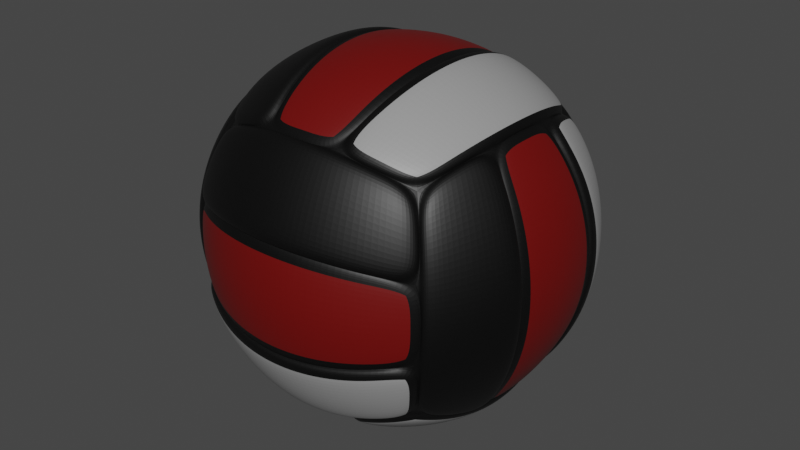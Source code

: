 # Source: volleyball.blend  (saved by Blender 3.2.14; exported with 4.5.12 LTS)
import bpy
from mathutils import Matrix  # noqa: F401  (used for matrix-valued properties, if any)

bpy.ops.wm.read_factory_settings(use_empty=True)
scene = bpy.context.scene
scene.name = 'Scene'

# ---- collections
col_collection = bpy.data.collections.new('Collection'); scene.collection.children.link(col_collection)

# ---- materials (node trees are filled in below, after node groups)
mat_x = bpy.data.materials.new('Материал')
mat_x.use_transparent_shadow = False
mat_001 = bpy.data.materials.new('Материал.001')
mat_001.use_transparent_shadow = False
mat_002 = bpy.data.materials.new('Материал.002')
mat_002.use_transparent_shadow = False
mat_003 = bpy.data.materials.new('Материал.003')
mat_003.use_transparent_shadow = False
mat_004 = bpy.data.materials.new('Материал.004')
mat_004.use_transparent_shadow = False

# ---- material node trees
mat_x.use_nodes = True; mat_x.node_tree.nodes.clear()
_N = mat_x.node_tree.nodes; _L = mat_x.node_tree.links
n0 = _N.new('ShaderNodeBsdfPrincipled'); n0.name = 'Principled BSDF'; n0.location = (10, 300)
n0.distribution = 'GGX'
n0.subsurface_method = 'RANDOM_WALK_SKIN'
n0.inputs[0].default_value = (1.0, 1.0, 1.0, 1.0)
n0.inputs[3].default_value = 1.45
n0.inputs[27].default_value = (0.0, 0.0, 0.0, 1.0)
n0.inputs[28].default_value = 1.0
n1 = _N.new('ShaderNodeOutputMaterial'); n1.name = 'Material Output'; n1.location = (300, 300)
_L.new(n0.outputs[0], n1.inputs[0])
n1.is_active_output = True
mat_001.use_nodes = True; mat_001.node_tree.nodes.clear()
_N = mat_001.node_tree.nodes; _L = mat_001.node_tree.links
n0 = _N.new('ShaderNodeBsdfPrincipled'); n0.name = 'Principled BSDF'; n0.location = (10, 300)
n0.distribution = 'GGX'
n0.subsurface_method = 'RANDOM_WALK_SKIN'
n0.inputs[0].default_value = (0.1424, 0.0007636, 0.0, 1.0)
n0.inputs[3].default_value = 1.45
n0.inputs[27].default_value = (0.0, 0.0, 0.0, 1.0)
n0.inputs[28].default_value = 1.0
n1 = _N.new('ShaderNodeOutputMaterial'); n1.name = 'Material Output'; n1.location = (300, 300)
_L.new(n0.outputs[0], n1.inputs[0])
n1.is_active_output = True
mat_002.use_nodes = True; mat_002.node_tree.nodes.clear()
_N = mat_002.node_tree.nodes; _L = mat_002.node_tree.links
n0 = _N.new('ShaderNodeBsdfPrincipled'); n0.name = 'Principled BSDF'; n0.location = (10, 300)
n0.distribution = 'GGX'
n0.subsurface_method = 'RANDOM_WALK_SKIN'
n0.inputs[0].default_value = (0.0, 0.0, 0.0, 1.0)
n0.inputs[3].default_value = 1.45
n0.inputs[27].default_value = (0.0, 0.0, 0.0, 1.0)
n0.inputs[28].default_value = 1.0
n1 = _N.new('ShaderNodeOutputMaterial'); n1.name = 'Material Output'; n1.location = (300, 300)
_L.new(n0.outputs[0], n1.inputs[0])
n1.is_active_output = True
mat_003.use_nodes = True; mat_003.node_tree.nodes.clear()
_N = mat_003.node_tree.nodes; _L = mat_003.node_tree.links
n0 = _N.new('ShaderNodeBsdfPrincipled'); n0.name = 'Principled BSDF'; n0.location = (10, 300)
n0.distribution = 'GGX'
n0.subsurface_method = 'RANDOM_WALK_SKIN'
n0.inputs[0].default_value = (0.3032, 0.3032, 0.3032, 1.0)
n0.inputs[3].default_value = 1.45
n0.inputs[27].default_value = (0.0, 0.0, 0.0, 1.0)
n0.inputs[28].default_value = 1.0
n1 = _N.new('ShaderNodeOutputMaterial'); n1.name = 'Material Output'; n1.location = (300, 300)
_L.new(n0.outputs[0], n1.inputs[0])
n1.is_active_output = True
mat_004.use_nodes = True; mat_004.node_tree.nodes.clear()
_N = mat_004.node_tree.nodes; _L = mat_004.node_tree.links
n0 = _N.new('ShaderNodeBsdfPrincipled'); n0.name = 'Principled BSDF'; n0.location = (10, 300)
n0.distribution = 'GGX'
n0.subsurface_method = 'RANDOM_WALK_SKIN'
n0.inputs[0].default_value = (0.0, 0.0, 0.0, 1.0)
n0.inputs[3].default_value = 1.45
n0.inputs[27].default_value = (0.0, 0.0, 0.0, 1.0)
n0.inputs[28].default_value = 1.0
n1 = _N.new('ShaderNodeOutputMaterial'); n1.name = 'Material Output'; n1.location = (300, 300)
_L.new(n0.outputs[0], n1.inputs[0])
n1.is_active_output = True

# ---- world
world_world = bpy.data.worlds.new('World'); scene.world = world_world
world_world.use_nodes = True; world_world.node_tree.nodes.clear()
_N = world_world.node_tree.nodes; _L = world_world.node_tree.links
n0 = _N.new('ShaderNodeOutputWorld'); n0.name = 'World Output'; n0.location = (300, 300)
n1 = _N.new('ShaderNodeBackground'); n1.name = 'Background'; n1.location = (10, 300)
n1.inputs[0].default_value = (0.05088, 0.05088, 0.05088, 1.0)
_L.new(n1.outputs[0], n0.inputs[0])
n0.is_active_output = True
world_world.color = (0.05088, 0.05088, 0.05088)
world_world.use_sun_shadow = False
world_world.sun_shadow_jitter_overblur = 0.0

# ---- meshes
me_x = bpy.data.meshes.new('Куб')
me_x.from_pydata([(-1.0, 1.0, 1.0), (-1.123, -0.6909, 1.123), (-1.199, -0.3529, 1.199), (-1.225, 0.0, 1.225), (-1.123, 0.6909, 1.123), (-0.6909, 1.123, 1.123), (0.0, 1.225, 1.225), (0.6909, 1.123, 1.123), (1.199, 0.3529, 1.199), (1.199, -0.3529, 1.199), (1.123, -0.6909, 1.123), (0.3529, -1.199, 1.199), (-0.3529, -1.199, 1.199), (0.5115, 3.636e-08, 1.7), (0.4936, 0.4479, 1.646), (0.4413, 0.8674, 1.487), (0.4413, -0.8674, 1.487), (-0.3584, -1.228, 1.237), (0.4351, 0.8445, 1.446), (0.4866, 0.4361, 1.6), (0.5041, 2.241e-08, 1.653), (0.4866, -0.4361, 1.6), (0.4351, -0.8445, 1.446), (-0.4351, 0.8445, 1.446), (-0.4866, 0.4361, 1.6), (-0.5041, -2.241e-08, 1.653), (-0.4866, -0.4361, 1.6), (-0.4351, -0.8445, 1.446), (4.391e-09, -1.253, 1.263), (0.3584, -1.228, 1.237), (0.3584, 1.228, 1.237), (-1.387e-09, 1.253, 1.263), (-0.3584, 1.228, 1.237), (-0.4936, -0.4479, 1.646), (-0.5115, -8.921e-09, 1.7), (-0.4936, 0.4479, 1.646), (-0.4413, 0.8674, 1.487), (-0.4413, -0.8674, 1.487), (2.114e-09, -0.4604, 1.719), (3.528e-10, 1.364e-08, 1.78), (-5.873e-10, 0.4604, 1.719), (-1.053e-09, 0.8896, 1.542), (4.095e-09, -0.8896, 1.542), (0.4936, -0.4479, 1.646), (-0.9369, -0.4239, 1.5), (-0.9641, -1.893e-08, 1.541), (-0.9369, 0.4239, 1.5), (-0.8566, 0.8252, 1.379), (-0.8566, -0.8252, 1.379), (-0.524, -0.4586, 1.682), (-0.5429, 4.93e-09, 1.737), (-0.524, 0.4586, 1.682), (-0.4686, 0.8883, 1.52), (-0.4686, -0.8883, 1.52), (0.524, -0.4586, 1.682), (0.5429, 4.482e-08, 1.737), (0.524, 0.4586, 1.682), (0.4686, 0.8883, 1.52), (0.4686, -0.8883, 1.52), (0.9369, -0.4239, 1.5), (0.9641, 5.806e-08, 1.541), (0.9369, 0.4239, 1.5), (0.8566, 0.8252, 1.379), (0.8566, -0.8252, 1.379), (-0.3836, -1.251, 1.269), (0.3836, -1.251, 1.269), (0.7284, -1.174, 1.191), (1.254, -0.3719, 1.272), (1.281, 1.34e-08, 1.299), (1.254, 0.3719, 1.272), (1.174, 0.7282, 1.191), (0.3836, 1.251, 1.269), (-0.3836, 1.251, 1.269), (-0.7284, 1.174, 1.191), (-1.254, 0.3719, 1.272), (-1.281, 1.43e-08, 1.299), (-1.254, -0.3719, 1.272), (-1.174, -0.7282, 1.191), (-1.048, -1.048, 1.063), (-0.7284, -1.174, 1.191), (1.048, -1.048, 1.063), (1.174, -0.7282, 1.191), (1.048, 1.048, 1.063), (0.7284, 1.174, 1.191), (-1.048, 1.048, 1.063), (-1.174, 0.7282, 1.191), (-1.0, 1.0, -1.0), (-1.0, -1.0, -1.0), (-1.123, 0.6909, -1.123), (-1.199, -0.3529, -1.199), (1.123, -0.6909, -1.123), (0.6909, 1.123, -1.123), (0.0, 1.225, -1.225), (-0.6909, 1.123, -1.123), (0.5115, 1.123e-07, -1.7), (0.4936, -0.4479, -1.646), (0.4413, -0.8674, -1.487), (0.4413, 0.8674, -1.487), (-0.3584, 1.228, -1.237), (0.4351, -0.8445, -1.446), (0.4866, -0.4361, -1.6), (0.5041, 1.221e-07, -1.653), (0.4866, 0.4361, -1.6), (0.4351, 0.8445, -1.446), (-0.4351, -0.8445, -1.446), (-0.4866, -0.4361, -1.6), (-0.5041, 1.669e-07, -1.653), (-0.4866, 0.4361, -1.6), (-0.4351, 0.8445, -1.446), (4.391e-09, 1.253, -1.263), (0.3584, 1.228, -1.237), (0.3584, -1.228, -1.237), (-1.387e-09, -1.253, -1.263), (-0.3584, -1.228, -1.237), (-0.4936, 0.4479, -1.646), (-0.5115, 1.576e-07, -1.7), (-0.4936, -0.4479, -1.646), (-0.4413, -0.8674, -1.487), (-0.4413, 0.8674, -1.487), (2.114e-09, 0.4604, -1.719), (3.528e-10, 1.42e-07, -1.78), (-5.873e-10, -0.4604, -1.719), (-1.053e-09, -0.8896, -1.542), (4.095e-09, 0.8896, -1.542), (0.4936, 0.4479, -1.646), (-0.9369, 0.4239, -1.5), (-0.9641, 1.537e-07, -1.541), (-0.9369, -0.4239, -1.5), (-0.8566, -0.8252, -1.379), (-0.8566, 0.8252, -1.379), (-0.524, 0.4586, -1.682), (-0.5429, 1.469e-07, -1.737), (-0.524, -0.4586, -1.682), (-0.4686, -0.8883, -1.52), (-0.4686, 0.8883, -1.52), (0.524, 0.4586, -1.682), (0.5429, 1.071e-07, -1.737), (0.524, -0.4586, -1.682), (0.4686, -0.8883, -1.52), (0.4686, 0.8883, -1.52), (0.9369, 0.4239, -1.5), (0.9641, 7.668e-08, -1.541), (0.9369, -0.4239, -1.5), (0.8566, -0.8252, -1.379), (0.8566, 0.8252, -1.379), (-0.3836, 1.251, -1.269), (0.3836, 1.251, -1.269), (0.7284, 1.174, -1.191), (1.254, 0.3719, -1.272), (1.281, 1.001e-07, -1.299), (1.254, -0.3719, -1.272), (1.174, -0.7282, -1.191), (0.3836, -1.251, -1.269), (-0.3836, -1.251, -1.269), (-0.7284, -1.174, -1.191), (-1.254, -0.3719, -1.272), (-1.281, 9.925e-08, -1.299), (-1.254, 0.3719, -1.272), (-1.174, 0.7282, -1.191), (-1.048, 1.048, -1.063), (-0.7284, 1.174, -1.191), (1.048, 1.048, -1.063), (1.174, 0.7282, -1.191), (1.048, -1.048, -1.063), (0.7284, -1.174, -1.191), (-1.048, -1.048, -1.063), (-1.174, -0.7282, -1.191), (-0.6909, -1.123, 1.123), (1.199, -1.199, 0.3529), (1.199, -1.199, -0.3529), (0.6909, -1.123, -1.123), (0.0, -1.225, -1.225), (-1.123, -1.123, -0.6909), (-1.199, -1.199, -0.3529), (-1.228, -1.237, 0.3584), (0.8445, -1.446, -0.4351), (0.4361, -1.6, -0.4866), (0.0, -1.653, -0.5041), (-0.4361, -1.6, -0.4866), (-0.8445, -1.446, 0.4351), (-1.228, -1.237, -0.3584), (1.228, -1.237, -0.3584), (1.253, -1.263, 0.0), (1.228, -1.237, 0.3584), (-1.192e-07, -1.7, 0.5115), (0.4479, -1.646, 0.4936), (-0.8674, -1.487, 0.4413), (-0.4604, -1.719, 2.98e-08), (0.4604, -1.719, -2.98e-08), (0.8896, -1.542, -5.96e-08), (-0.8896, -1.542, 5.96e-08), (-0.4239, -1.5, 0.9369), (-5.96e-08, -1.541, 0.9641), (0.8252, -1.379, 0.8566), (-0.8252, -1.379, 0.8566), (-1.192e-07, -1.737, 0.5429), (0.4586, -1.682, 0.524), (-0.8883, -1.52, 0.4686), (-0.4586, -1.682, -0.524), (0.4586, -1.682, -0.524), (-0.8883, -1.52, -0.4686), (-0.4239, -1.5, -0.9369), (-5.96e-08, -1.541, -0.9641), (0.8252, -1.379, -0.8566), (-0.8252, -1.379, -0.8566), (-1.251, -1.269, -0.3836), (-0.3719, -1.272, -1.254), (0.0, -1.299, -1.281), (0.7282, -1.191, -1.174), (1.174, -1.191, 0.7284), (0.0, -1.299, 1.281), (-0.3719, -1.272, 1.254), (-1.048, -1.063, 1.048), (-1.048, -1.063, -1.048), (1.048, -1.063, 1.048), (0.7282, -1.191, 1.174), (1.0, 1.0, 1.0), (-0.3529, 1.199, 1.199), (-1.123, 1.123, 0.6909), (-1.199, 1.199, -0.3529), (-0.3529, 1.199, -1.199), (0.3529, 1.199, -1.199), (-0.4479, 1.646, -0.4936), (-0.8674, 1.487, -0.4413), (0.8674, 1.487, -0.4413), (-0.4361, 1.6, -0.4866), (0.8445, 1.446, -0.4351), (2.384e-07, 1.653, 0.5041), (0.8445, 1.446, 0.4351), (-1.228, 1.237, -0.3584), (-1.228, 1.237, 0.3584), (0.4479, 1.646, 0.4936), (-0.8674, 1.487, 0.4413), (0.4604, 1.719, -2.98e-08), (-0.4604, 1.719, 2.98e-08), (0.8896, 1.542, -5.96e-08), (-0.4239, 1.5, 0.9369), (0.8252, 1.379, 0.8566), (0.4586, 1.682, 0.524), (2.384e-07, 1.737, 0.5429), (-0.4586, 1.682, 0.524), (2.384e-07, 1.737, -0.5429), (0.8883, 1.52, -0.4686), (0.4239, 1.5, -0.9369), (5.96e-08, 1.541, -0.9641), (-0.4239, 1.5, -0.9369), (0.8252, 1.379, -0.8566), (1.251, 1.269, 0.3836), (1.251, 1.269, -0.3836), (1.174, 1.191, -0.7284), (1.192e-07, 1.299, -1.281), (-0.7282, 1.191, -1.174), (-1.251, 1.269, 0.3836), (-0.3719, 1.272, 1.254), (0.3719, 1.272, 1.254), (1.048, 1.063, -1.048), (-1.048, 1.063, -1.048), (-1.174, 1.191, -0.7284), (1.0, -1.0, 1.0), (1.0, -1.0, -1.0), (0.0, -1.225, 1.225), (0.6909, -1.123, 1.123), (0.3529, -1.199, -1.199), (-0.3529, -1.199, -1.199), (-0.6909, -1.123, -1.123), (-1.225, -1.225, 0.0), (-1.199, -1.199, 0.3529), (-1.123, -1.123, 0.6909), (0.0, -1.7, -0.5115), (0.4479, -1.646, -0.4936), (0.8674, -1.487, -0.4413), (-0.8674, -1.487, -0.4413), (-0.8445, -1.446, -0.4351), (0.8445, -1.446, 0.4351), (0.4361, -1.6, 0.4866), (-1.192e-07, -1.653, 0.5041), (-0.4361, -1.6, 0.4866), (-1.253, -1.263, 0.0), (-0.4479, -1.646, 0.4936), (0.8674, -1.487, 0.4413), (-1.192e-07, -1.78, -3.528e-10), (-0.4479, -1.646, -0.4936), (0.4239, -1.5, 0.9369), (-0.4586, -1.682, 0.524), (0.8883, -1.52, 0.4686), (0.0, -1.737, -0.5429), (0.8883, -1.52, -0.4686), (0.4239, -1.5, -0.9369), (-1.251, -1.269, 0.3836), (-1.174, -1.191, -0.7284), (0.3719, -1.272, -1.254), (1.251, -1.269, -0.3836), (1.251, -1.269, 0.3836), (0.3719, -1.272, 1.254), (-0.7282, -1.191, 1.174), (-1.174, -1.191, 0.7284), (-0.7282, -1.191, -1.174), (1.048, -1.063, -1.048), (1.174, -1.191, -0.7284), (1.0, 1.0, -1.0), (0.3529, 1.199, 1.199), (-1.199, 1.199, 0.3529), (-1.225, 1.225, 0.0), (-1.123, 1.123, -0.6909), (1.199, 1.199, 0.3529), (2.384e-07, 1.7, -0.5115), (1.228, 1.237, 0.3584), (-0.8445, 1.446, -0.4351), (2.384e-07, 1.653, -0.5041), (0.4361, 1.6, -0.4866), (-0.8445, 1.446, 0.4351), (-0.4361, 1.6, 0.4866), (0.4361, 1.6, 0.4866), (1.253, 1.263, 0.0), (1.228, 1.237, -0.3584), (-1.253, 1.263, 0.0), (2.384e-07, 1.7, 0.5115), (-0.4479, 1.646, 0.4936), (0.8674, 1.487, 0.4413), (2.384e-07, 1.78, -3.529e-10), (-0.8896, 1.542, 5.96e-08), (0.4479, 1.646, -0.4936), (0.4239, 1.5, 0.9369), (2.98e-07, 1.541, 0.9641), (-0.8252, 1.379, 0.8566), (-0.8883, 1.52, 0.4686), (0.8883, 1.52, 0.4686), (0.4586, 1.682, -0.524), (-0.4586, 1.682, -0.524), (-0.8883, 1.52, -0.4686), (-0.8252, 1.379, -0.8566), (0.3719, 1.272, -1.254), (-0.3719, 1.272, -1.254), (-1.251, 1.269, -0.3836), (-1.174, 1.191, 0.7284), (1.192e-07, 1.299, 1.281), (0.7282, 1.191, 1.174), (1.048, 1.063, 1.048), (1.174, 1.191, 0.7284), (0.7282, 1.191, -1.174), (-1.048, 1.063, 1.048), (-0.7282, 1.191, 1.174), (1.123, -1.123, -0.6909), (1.225, -1.225, 0.0), (1.123, -1.123, 0.6909), (1.225, 0.0, 1.225), (1.123, 0.6909, 1.123), (1.123, 1.123, 0.6909), (1.225, 1.225, 0.0), (1.199, 1.199, -0.3529), (1.123, 1.123, -0.6909), (1.123, 0.6909, -1.123), (1.199, 0.3529, -1.199), (1.225, 0.0, -1.225), (1.199, -0.3529, -1.199), (1.7, 0.5115, 1.192e-07), (1.646, 0.4936, 0.4479), (1.487, 0.4413, 0.8674), (1.487, 0.4413, -0.8674), (1.237, -0.3584, -1.228), (1.446, 0.4351, 0.8445), (1.6, 0.4866, 0.4361), (1.653, 0.5041, 1.192e-07), (1.6, 0.4866, -0.4361), (1.446, 0.4351, -0.8445), (1.446, -0.4351, 0.8445), (1.6, -0.4866, 0.4361), (1.653, -0.5041, 0.0), (1.6, -0.4866, -0.4361), (1.446, -0.4351, -0.8445), (1.263, 0.0, -1.253), (1.237, 0.3584, -1.228), (1.237, 0.3584, 1.228), (1.263, 0.0, 1.253), (1.237, -0.3584, 1.228), (1.646, -0.4936, -0.4479), (1.7, -0.5115, 0.0), (1.646, -0.4936, 0.4479), (1.487, -0.4413, 0.8674), (1.487, -0.4413, -0.8674), (1.719, 0.0, -0.4604), (1.78, 3.528e-10, 2.776e-17), (1.719, 0.0, 0.4604), (1.542, 0.0, 0.8896), (1.542, 0.0, -0.8896), (1.646, 0.4936, -0.4479), (1.5, -0.9369, -0.4239), (1.541, -0.9641, -5.96e-08), (1.5, -0.9369, 0.4239), (1.379, -0.8566, 0.8252), (1.379, -0.8566, -0.8252), (1.682, -0.524, -0.4586), (1.737, -0.5429, 0.0), (1.682, -0.524, 0.4586), (1.52, -0.4686, 0.8883), (1.52, -0.4686, -0.8883), (1.682, 0.524, -0.4586), (1.737, 0.5429, 1.192e-07), (1.682, 0.524, 0.4586), (1.52, 0.4686, 0.8883), (1.52, 0.4686, -0.8883), (1.5, 0.9369, -0.4239), (1.541, 0.9641, 5.96e-08), (1.5, 0.9369, 0.4239), (1.379, 0.8566, 0.8252), (1.379, 0.8566, -0.8252), (1.269, -0.3836, -1.251), (1.269, 0.3836, -1.251), (1.191, 0.7284, -1.174), (1.272, 1.254, -0.3719), (1.299, 1.281, 0.0), (1.272, 1.254, 0.3719), (1.191, 1.174, 0.7282), (1.269, 0.3836, 1.251), (1.269, -0.3836, 1.251), (1.191, -0.7284, 1.174), (1.272, -1.254, 0.3719), (1.299, -1.281, 0.0), (1.272, -1.254, -0.3719), (1.191, -1.174, -0.7282), (1.063, -1.048, -1.048), (1.191, -0.7284, -1.174), (1.063, 1.048, -1.048), (1.191, 1.174, -0.7282), (1.063, 1.048, 1.048), (1.191, 0.7284, 1.174), (1.063, -1.048, 1.048), (1.191, -1.174, 0.7282), (-1.0, -1.0, 1.0), (-1.123, -0.6909, -1.123), (-1.225, 0.0, -1.225), (-1.199, 0.3529, -1.199), (-1.199, 0.3529, 1.199), (-1.7, 0.5115, 1.192e-07), (-1.646, 0.4936, -0.4479), (-1.487, 0.4413, -0.8674), (-1.487, 0.4413, 0.8674), (-1.237, -0.3584, 1.228), (-1.446, 0.4351, -0.8445), (-1.6, 0.4866, -0.4361), (-1.653, 0.5041, 1.192e-07), (-1.6, 0.4866, 0.4361), (-1.446, 0.4351, 0.8445), (-1.446, -0.4351, -0.8445), (-1.6, -0.4866, -0.4361), (-1.653, -0.5041, 1.192e-07), (-1.6, -0.4866, 0.4361), (-1.446, -0.4351, 0.8445), (-1.263, 0.0, 1.253), (-1.237, 0.3584, 1.228), (-1.237, 0.3584, -1.228), (-1.263, 0.0, -1.253), (-1.237, -0.3584, -1.228), (-1.646, -0.4936, 0.4479), (-1.7, -0.5115, 1.192e-07), (-1.646, -0.4936, -0.4479), (-1.487, -0.4413, -0.8674), (-1.487, -0.4413, 0.8674), (-1.719, 0.0, 0.4604), (-1.78, 3.528e-10, 1.192e-07), (-1.719, 0.0, -0.4604), (-1.542, 0.0, -0.8896), (-1.542, 0.0, 0.8896), (-1.646, 0.4936, 0.4479), (-1.5, -0.9369, 0.4239), (-1.541, -0.9641, 1.788e-07), (-1.5, -0.9369, -0.4239), (-1.379, -0.8566, -0.8252), (-1.379, -0.8566, 0.8252), (-1.682, -0.524, 0.4586), (-1.737, -0.5429, 1.192e-07), (-1.682, -0.524, -0.4586), (-1.52, -0.4686, -0.8883), (-1.52, -0.4686, 0.8883), (-1.682, 0.524, 0.4586), (-1.737, 0.5429, 1.192e-07), (-1.682, 0.524, -0.4586), (-1.52, 0.4686, -0.8883), (-1.52, 0.4686, 0.8883), (-1.5, 0.9369, 0.4239), (-1.541, 0.9641, 5.96e-08), (-1.5, 0.9369, -0.4239), (-1.379, 0.8566, -0.8252), (-1.379, 0.8566, 0.8252), (-1.269, -0.3836, 1.251), (-1.269, 0.3836, 1.251), (-1.191, 0.7284, 1.174), (-1.272, 1.254, 0.3719), (-1.299, 1.281, 1.192e-07), (-1.272, 1.254, -0.3719), (-1.191, 1.174, -0.7282), (-1.269, 0.3836, -1.251), (-1.269, -0.3836, -1.251), (-1.191, -0.7284, -1.174), (-1.272, -1.254, -0.3719), (-1.299, -1.281, 1.192e-07), (-1.272, -1.254, 0.3719), (-1.191, -1.174, 0.7282), (-1.063, -1.048, 1.048), (-1.191, -0.7284, 1.174), (-1.063, 1.048, 1.048), (-1.191, 1.174, 0.7282), (-1.063, 1.048, -1.048), (-1.191, 0.7284, -1.174), (-1.063, -1.048, -1.048), (-1.191, -1.174, -0.7282)], [], [(7, 300, 71, 83), (19, 20, 55, 56), (345, 8, 69, 68), (11, 22, 16, 29), (12, 260, 28, 17), (26, 25, 50, 49), (261, 258, 80, 66), (18, 19, 56, 57), (8, 346, 70, 69), (4, 432, 74, 85), (25, 24, 51, 50), (300, 18, 57, 71), (346, 216, 82, 70), (432, 3, 75, 74), (24, 23, 52, 51), (217, 5, 73, 72), (23, 24, 35, 36), (300, 6, 31, 30), (260, 11, 29, 28), (217, 23, 36, 32), (6, 217, 32, 31), (22, 21, 43, 16), (27, 12, 17, 37), (21, 20, 13, 43), (20, 19, 14, 13), (26, 27, 37, 33), (428, 167, 79, 78), (22, 11, 65, 58), (3, 2, 76, 75), (23, 217, 72, 52), (5, 0, 84, 73), (2, 1, 77, 76), (12, 27, 53, 64), (1, 428, 78, 77), (258, 10, 81, 80), (216, 7, 83, 82), (19, 18, 15, 14), (25, 26, 33, 34), (18, 300, 30, 15), (24, 25, 34, 35), (38, 33, 37, 42), (39, 34, 33, 38), (40, 35, 34, 39), (41, 36, 35, 40), (31, 32, 36, 41), (43, 38, 42, 16), (13, 39, 38, 43), (14, 40, 39, 13), (15, 41, 40, 14), (30, 31, 41, 15), (42, 37, 17, 28), (16, 42, 28, 29), (167, 12, 64, 79), (21, 22, 58, 54), (10, 9, 67, 81), (0, 4, 85, 84), (20, 21, 54, 55), (9, 345, 68, 67), (27, 26, 49, 53), (11, 261, 66, 65), (44, 76, 77, 48), (45, 75, 76, 44), (46, 74, 75, 45), (47, 85, 74, 46), (73, 84, 85, 47), (49, 44, 48, 53), (50, 45, 44, 49), (51, 46, 45, 50), (52, 47, 46, 51), (72, 73, 47, 52), (59, 54, 58, 63), (60, 55, 54, 59), (61, 56, 55, 60), (62, 57, 56, 61), (83, 71, 57, 62), (67, 59, 63, 81), (68, 60, 59, 67), (69, 61, 60, 68), (70, 62, 61, 69), (82, 83, 62, 70), (53, 48, 79, 64), (63, 58, 65, 66), (81, 63, 66, 80), (48, 77, 78, 79), (170, 262, 152, 164), (100, 101, 136, 137), (353, 354, 150, 149), (221, 103, 97, 110), (220, 92, 109, 98), (107, 106, 131, 130), (91, 299, 161, 147), (99, 100, 137, 138), (354, 90, 151, 150), (429, 89, 155, 166), (106, 105, 132, 131), (262, 99, 138, 152), (90, 259, 163, 151), (89, 430, 156, 155), (105, 104, 133, 132), (263, 264, 154, 153), (104, 105, 116, 117), (262, 171, 112, 111), (92, 221, 110, 109), (263, 104, 117, 113), (171, 263, 113, 112), (103, 102, 124, 97), (108, 220, 98, 118), (102, 101, 94, 124), (101, 100, 95, 94), (107, 108, 118, 114), (86, 93, 160, 159), (103, 221, 146, 139), (430, 431, 157, 156), (104, 263, 153, 133), (264, 87, 165, 154), (431, 88, 158, 157), (220, 108, 134, 145), (88, 86, 159, 158), (299, 351, 162, 161), (259, 170, 164, 163), (100, 99, 96, 95), (106, 107, 114, 115), (99, 262, 111, 96), (105, 106, 115, 116), (119, 114, 118, 123), (120, 115, 114, 119), (121, 116, 115, 120), (122, 117, 116, 121), (112, 113, 117, 122), (124, 119, 123, 97), (94, 120, 119, 124), (95, 121, 120, 94), (96, 122, 121, 95), (111, 112, 122, 96), (123, 118, 98, 109), (97, 123, 109, 110), (93, 220, 145, 160), (102, 103, 139, 135), (351, 352, 148, 162), (87, 429, 166, 165), (101, 102, 135, 136), (352, 353, 149, 148), (108, 107, 130, 134), (221, 91, 147, 146), (125, 157, 158, 129), (126, 156, 157, 125), (127, 155, 156, 126), (128, 166, 155, 127), (154, 165, 166, 128), (130, 125, 129, 134), (131, 126, 125, 130), (132, 127, 126, 131), (133, 128, 127, 132), (153, 154, 128, 133), (140, 135, 139, 144), (141, 136, 135, 140), (142, 137, 136, 141), (143, 138, 137, 142), (164, 152, 138, 143), (148, 140, 144, 162), (149, 141, 140, 148), (150, 142, 141, 149), (151, 143, 142, 150), (163, 164, 143, 151), (134, 129, 160, 145), (144, 139, 146, 147), (162, 144, 147, 161), (129, 158, 159, 160), (342, 169, 291, 298), (176, 177, 285, 199), (171, 262, 290, 207), (173, 272, 271, 180), (266, 265, 277, 174), (276, 275, 195, 283), (172, 87, 213, 289), (175, 176, 199, 286), (262, 170, 208, 290), (261, 11, 293, 215), (275, 274, 196, 195), (169, 175, 286, 291), (170, 259, 297, 208), (11, 260, 210, 293), (274, 273, 284, 196), (168, 344, 209, 292), (273, 274, 185, 279), (169, 343, 182, 181), (265, 173, 180, 277), (168, 273, 279, 183), (343, 168, 183, 182), (272, 178, 281, 271), (179, 266, 174, 186), (178, 177, 268, 281), (177, 176, 269, 268), (276, 179, 186, 278), (428, 267, 295, 212), (272, 173, 205, 200), (260, 12, 211, 210), (273, 168, 292, 284), (344, 258, 214, 209), (12, 167, 294, 211), (266, 179, 197, 288), (167, 428, 212, 294), (87, 264, 296, 213), (259, 342, 298, 297), (176, 175, 270, 269), (275, 276, 278, 184), (175, 169, 181, 270), (274, 275, 184, 185), (187, 278, 186, 190), (280, 184, 278, 187), (188, 185, 184, 280), (189, 279, 185, 188), (182, 183, 279, 189), (281, 187, 190, 271), (268, 280, 187, 281), (269, 188, 280, 268), (270, 189, 188, 269), (181, 182, 189, 270), (190, 186, 174, 277), (271, 190, 277, 180), (178, 272, 200, 198), (264, 263, 206, 296), (258, 261, 215, 214), (177, 178, 198, 285), (263, 171, 207, 206), (179, 276, 283, 197), (173, 172, 289, 205), (191, 211, 294, 194), (192, 210, 211, 191), (282, 293, 210, 192), (193, 215, 293, 282), (209, 214, 215, 193), (283, 191, 194, 197), (195, 192, 191, 283), (196, 282, 192, 195), (284, 193, 282, 196), (292, 209, 193, 284), (201, 198, 200, 204), (202, 285, 198, 201), (287, 199, 285, 202), (203, 286, 199, 287), (298, 291, 286, 203), (206, 201, 204, 296), (207, 202, 201, 206), (290, 287, 202, 207), (208, 203, 287, 290), (297, 298, 203, 208), (197, 194, 295, 288), (204, 200, 205, 289), (296, 204, 289, 213), (194, 294, 212, 295), (303, 219, 333, 257), (225, 308, 241, 328), (92, 220, 332, 250), (349, 226, 224, 314), (304, 348, 313, 306), (312, 227, 239, 238), (350, 299, 255, 249), (307, 225, 328, 329), (220, 93, 251, 332), (5, 217, 253, 341), (227, 311, 240, 239), (219, 307, 329, 333), (93, 86, 256, 251), (217, 6, 335, 253), (311, 310, 325, 240), (301, 218, 334, 252), (310, 311, 317, 232), (219, 302, 315, 229), (348, 349, 314, 313), (301, 310, 232, 230), (302, 301, 230, 315), (226, 309, 321, 224), (228, 304, 306, 318), (308, 225, 222, 305), (312, 228, 318, 231), (216, 347, 338, 337), (226, 349, 248, 242), (6, 300, 254, 335), (310, 301, 252, 325), (218, 0, 340, 334), (300, 7, 336, 254), (304, 228, 326, 247), (7, 216, 337, 336), (299, 91, 339, 255), (86, 303, 257, 256), (225, 307, 223, 222), (227, 312, 231, 316), (307, 219, 229, 223), (311, 227, 316, 317), (233, 231, 318, 235), (319, 316, 231, 233), (234, 317, 316, 319), (320, 232, 317, 234), (315, 230, 232, 320), (321, 233, 235, 224), (305, 319, 233, 321), (222, 234, 319, 305), (223, 320, 234, 222), (229, 315, 320, 223), (235, 318, 306, 313), (224, 235, 313, 314), (347, 304, 247, 338), (309, 226, 242, 327), (91, 221, 331, 339), (0, 5, 341, 340), (308, 309, 327, 241), (221, 92, 250, 331), (228, 312, 238, 326), (349, 350, 249, 248), (322, 254, 336, 237), (323, 335, 254, 322), (236, 253, 335, 323), (324, 341, 253, 236), (238, 322, 237, 326), (239, 323, 322, 238), (240, 236, 323, 239), (325, 324, 236, 240), (252, 334, 324, 325), (243, 327, 242, 246), (244, 241, 327, 243), (245, 328, 241, 244), (330, 329, 328, 245), (257, 333, 329, 330), (331, 243, 246, 339), (250, 244, 243, 331), (332, 245, 244, 250), (251, 330, 245, 332), (256, 257, 330, 251), (326, 237, 338, 247), (246, 242, 248, 249), (339, 246, 249, 255), (237, 336, 337, 338), (267, 266, 288, 295), (309, 308, 305, 321), (334, 340, 341, 324), (346, 8, 413, 425), (361, 362, 397, 398), (348, 304, 411, 410), (352, 364, 358, 371), (354, 353, 370, 359), (368, 367, 392, 391), (351, 299, 422, 408), (360, 361, 398, 399), (304, 347, 412, 411), (344, 168, 416, 427), (367, 366, 393, 392), (8, 360, 399, 413), (347, 216, 424, 412), (168, 343, 417, 416), (366, 365, 394, 393), (9, 10, 415, 414), (365, 366, 377, 378), (8, 345, 373, 372), (353, 352, 371, 370), (9, 365, 378, 374), (345, 9, 374, 373), (364, 363, 385, 358), (369, 354, 359, 379), (363, 362, 355, 385), (362, 361, 356, 355), (368, 369, 379, 375), (259, 90, 421, 420), (364, 352, 407, 400), (343, 169, 418, 417), (365, 9, 414, 394), (10, 258, 426, 415), (169, 342, 419, 418), (354, 369, 395, 406), (342, 259, 420, 419), (299, 350, 423, 422), (216, 346, 425, 424), (361, 360, 357, 356), (367, 368, 375, 376), (360, 8, 372, 357), (366, 367, 376, 377), (380, 375, 379, 384), (381, 376, 375, 380), (382, 377, 376, 381), (383, 378, 377, 382), (373, 374, 378, 383), (385, 380, 384, 358), (355, 381, 380, 385), (356, 382, 381, 355), (357, 383, 382, 356), (372, 373, 383, 357), (384, 379, 359, 370), (358, 384, 370, 371), (90, 354, 406, 421), (363, 364, 400, 396), (350, 349, 409, 423), (258, 344, 427, 426), (362, 363, 396, 397), (349, 348, 410, 409), (369, 368, 391, 395), (352, 351, 408, 407), (386, 418, 419, 390), (387, 417, 418, 386), (388, 416, 417, 387), (389, 427, 416, 388), (415, 426, 427, 389), (391, 386, 390, 395), (392, 387, 386, 391), (393, 388, 387, 392), (394, 389, 388, 393), (414, 415, 389, 394), (401, 396, 400, 405), (402, 397, 396, 401), (403, 398, 397, 402), (404, 399, 398, 403), (425, 413, 399, 404), (409, 401, 405, 423), (410, 402, 401, 409), (411, 403, 402, 410), (412, 404, 403, 411), (424, 425, 404, 412), (395, 390, 421, 406), (405, 400, 407, 408), (423, 405, 408, 422), (390, 419, 420, 421), (88, 431, 491, 503), (439, 440, 475, 476), (302, 219, 489, 488), (432, 442, 436, 449), (2, 3, 448, 437), (446, 445, 470, 469), (4, 0, 500, 486), (438, 439, 476, 477), (219, 303, 490, 489), (172, 173, 494, 505), (445, 444, 471, 470), (431, 438, 477, 491), (303, 86, 502, 490), (173, 265, 495, 494), (444, 443, 472, 471), (89, 429, 493, 492), (443, 444, 455, 456), (431, 430, 451, 450), (3, 432, 449, 448), (89, 443, 456, 452), (430, 89, 452, 451), (442, 441, 463, 436), (447, 2, 437, 457), (441, 440, 433, 463), (440, 439, 434, 433), (446, 447, 457, 453), (428, 1, 499, 498), (442, 432, 485, 478), (265, 266, 496, 495), (443, 89, 492, 472), (429, 87, 504, 493), (266, 267, 497, 496), (2, 447, 473, 484), (267, 428, 498, 497), (0, 218, 501, 500), (86, 88, 503, 502), (439, 438, 435, 434), (445, 446, 453, 454), (438, 431, 450, 435), (444, 445, 454, 455), (458, 453, 457, 462), (459, 454, 453, 458), (460, 455, 454, 459), (461, 456, 455, 460), (451, 452, 456, 461), (463, 458, 462, 436), (433, 459, 458, 463), (434, 460, 459, 433), (435, 461, 460, 434), (450, 451, 461, 435), (462, 457, 437, 448), (436, 462, 448, 449), (1, 2, 484, 499), (441, 442, 478, 474), (218, 301, 487, 501), (87, 172, 505, 504), (440, 441, 474, 475), (301, 302, 488, 487), (447, 446, 469, 473), (432, 4, 486, 485), (464, 496, 497, 468), (465, 495, 496, 464), (466, 494, 495, 465), (467, 505, 494, 466), (493, 504, 505, 467), (469, 464, 468, 473), (470, 465, 464, 469), (471, 466, 465, 470), (472, 467, 466, 471), (492, 493, 467, 472), (479, 474, 478, 483), (480, 475, 474, 479), (481, 476, 475, 480), (482, 477, 476, 481), (503, 491, 477, 482), (487, 479, 483, 501), (488, 480, 479, 487), (489, 481, 480, 488), (490, 482, 481, 489), (502, 503, 482, 490), (473, 468, 499, 484), (483, 478, 485, 486), (501, 483, 486, 500), (468, 497, 498, 499)])
me_x.polygons.foreach_set('material_index', [4, 4, 4, 4, 4, 4, 4, 4, 4, 4, 4, 4, 4, 4, 4, 4, 4, 4, 4, 4, 4, 4, 4, 4, 4, 4, 4, 4, 4, 4, 4, 4, 4, 4, 4, 4, 4, 4, 4, 4, 1, 1, 1, 1, 1, 1, 1, 1, 1, 1, 1, 1, 4, 4, 4, 4, 4, 4, 4, 4, 2, 2, 2, 2, 2, 2, 2, 2, 2, 2, 3, 3, 3, 3, 3, 3, 3, 3, 3, 3, 2, 3, 3, 2, 4, 4, 4, 4, 4, 4, 4, 4, 4, 4, 4, 4, 4, 4, 4, 4, 4, 4, 4, 4, 4, 4, 4, 4, 4, 4, 4, 4, 4, 4, 4, 4, 4, 4, 4, 4, 4, 4, 4, 4, 1, 1, 1, 1, 1, 1, 1, 1, 1, 1, 1, 1, 4, 4, 4, 4, 4, 4, 4, 4, 2, 2, 2, 2, 2, 2, 2, 2, 2, 2, 3, 3, 3, 3, 3, 3, 3, 3, 3, 3, 2, 3, 3, 2, 4, 4, 4, 4, 4, 4, 4, 4, 4, 4, 4, 4, 4, 4, 4, 4, 4, 4, 4, 4, 4, 4, 4, 4, 4, 4, 4, 4, 4, 4, 4, 4, 4, 4, 4, 4, 4, 4, 4, 4, 1, 1, 1, 1, 1, 1, 1, 1, 1, 1, 1, 1, 4, 4, 4, 4, 4, 4, 4, 2, 2, 2, 2, 2, 2, 2, 2, 2, 2, 3, 3, 3, 3, 3, 3, 3, 3, 3, 3, 2, 3, 3, 2, 4, 4, 4, 4, 4, 4, 4, 4, 4, 4, 4, 4, 4, 4, 4, 4, 4, 4, 4, 4, 4, 4, 4, 4, 4, 4, 4, 4, 4, 4, 4, 4, 4, 4, 4, 4, 4, 4, 4, 1, 1, 1, 1, 1, 1, 1, 1, 1, 1, 1, 1, 4, 4, 4, 4, 4, 4, 4, 4, 2, 2, 2, 2, 2, 2, 2, 2, 2, 3, 3, 3, 3, 3, 3, 3, 3, 3, 3, 2, 3, 3, 2, 4, 4, 2, 4, 4, 4, 4, 4, 4, 4, 4, 4, 4, 4, 4, 4, 4, 4, 4, 4, 4, 4, 4, 4, 4, 4, 4, 4, 4, 4, 4, 4, 4, 4, 4, 4, 4, 4, 4, 4, 4, 4, 4, 1, 1, 1, 1, 1, 1, 1, 1, 1, 1, 1, 1, 4, 4, 4, 4, 4, 4, 4, 4, 2, 2, 2, 2, 2, 2, 2, 2, 2, 2, 3, 3, 3, 3, 3, 3, 3, 3, 3, 3, 2, 3, 3, 2, 4, 4, 4, 4, 4, 4, 4, 4, 4, 4, 4, 4, 4, 4, 4, 4, 4, 4, 4, 4, 4, 4, 4, 4, 4, 4, 4, 4, 4, 4, 4, 4, 4, 4, 4, 4, 4, 4, 4, 4, 1, 1, 1, 1, 1, 1, 1, 1, 1, 1, 1, 1, 4, 4, 4, 4, 4, 4, 4, 4, 2, 2, 2, 2, 2, 2, 2, 2, 2, 2, 3, 3, 3, 3, 3, 3, 3, 3, 3, 3, 2, 3, 3, 2])
_uv = me_x.uv_layers.new(name='UVКарта')
_uv.uv.foreach_set('vector', [0.6155, 0.7964, 0.6807, 0.8546, 0.6747, 0.8542, 0.6126, 0.7973, 0.3451, 0.8585, 0.2222, 0.8095, 0.2245, 0.8078, 0.3466, 0.8564, 0.3411, 0.6697, 0.4114, 0.6998, 0.4105, 0.7021, 0.3398, 0.6718, 0.03647, 0.5973, 0.08265, 0.6726, 0.08162, 0.6733, 0.03609, 0.5988, -0.1011, 0.6291, -0.03124, 0.6156, -0.03094, 0.6169, -0.1001, 0.6303, -0.1173, 0.8043, -0.1338, 0.8918, -0.139, 0.8915, -0.1206, 0.8043, 0.1019, 0.5751, 0.1654, 0.5501, 0.1651, 0.5524, 0.1028, 0.5771, 0.5148, 0.8766, 0.3451, 0.8585, 0.3466, 0.8564, 0.514, 0.8746, 0.4114, 0.6998, 0.489, 0.7218, 0.4885, 0.724, 0.4105, 0.7021, -0.6244, 0.8696, -0.4989, 0.8469, -0.497, 0.849, -0.624, 0.8718, -0.1338, 0.8918, -0.1885, 0.9782, -0.1994, 0.9774, -0.139, 0.8915, 0.6807, 0.8546, 0.5148, 0.8766, 0.514, 0.8746, 0.6747, 0.8542, 0.489, 0.7218, 0.5725, 0.7336, 0.5709, 0.7355, 0.4885, 0.724, -0.4989, 0.8469, -0.4047, 0.8063, -0.4023, 0.8081, -0.497, 0.849, -0.1885, 0.9782, -0.938, 1.01, -0.9197, 1.009, -0.1994, 0.9774, 0.9674, 0.9256, 1.156, 0.9107, 1.159, 0.9126, 0.9738, 0.9281, 1.107, 1.01, 1.856, 0.9782, 1.863, 0.9786, 1.097, 1.01, 0.6807, 0.8546, 0.7904, 0.9023, 0.7887, 0.9034, 0.6798, 0.8561, -0.03124, 0.6156, 0.03647, 0.5973, 0.03609, 0.5988, -0.03094, 0.6169, 0.9674, 0.9256, 1.107, 1.01, 1.097, 1.01, 0.9648, 0.9269, 0.7904, 0.9023, 0.9674, 0.9256, 0.9648, 0.9269, 0.7887, 0.9034, 0.08265, 0.6726, 0.1407, 0.7447, 0.1395, 0.7455, 0.08162, 0.6733, -0.108, 0.7167, -0.1011, 0.6291, -0.1001, 0.6303, -0.1067, 0.7169, 0.1407, 0.7447, 0.2222, 0.8095, 0.2208, 0.8105, 0.1395, 0.7455, 0.2222, 0.8095, 0.3451, 0.8585, 0.3441, 0.8597, 0.2208, 0.8105, -0.1173, 0.8043, -0.108, 0.7167, -0.1067, 0.7169, -0.1154, 0.8045, -0.2453, 0.6391, -0.1728, 0.6371, -0.1728, 0.6393, -0.2441, 0.6411, 0.08265, 0.6726, 0.03647, 0.5973, 0.03937, 0.5988, 0.08463, 0.6718, -0.4047, 0.8063, -0.3369, 0.7553, -0.3345, 0.7568, -0.4023, 0.8081, 1.107, 1.01, 0.9674, 0.9256, 0.9738, 0.9281, 1.125, 1.009, -0.8884, 0.9107, -0.7638, 0.8671, -0.7625, 0.8693, -0.8854, 0.9126, -0.3369, 0.7553, -0.286, 0.6988, -0.2839, 0.6999, -0.3345, 0.7568, -0.1011, 0.6291, -0.108, 0.7167, -0.1104, 0.7169, -0.1032, 0.6318, -0.286, 0.6988, -0.2453, 0.6391, -0.2441, 0.6411, -0.2839, 0.6999, 0.1654, 0.5501, 0.2196, 0.5931, 0.2183, 0.5948, 0.1651, 0.5524, 0.5725, 0.7336, 0.6155, 0.7964, 0.6126, 0.7973, 0.5709, 0.7355, 0.3451, 0.8585, 0.5148, 0.8766, 0.5147, 0.8778, 0.3441, 0.8597, -0.1338, 0.8918, -0.1173, 0.8043, -0.1154, 0.8045, -0.1308, 0.8919, 0.5148, 0.8766, 0.6807, 0.8546, 0.6798, 0.8561, 0.5147, 0.8778, -0.1885, 0.9782, -0.1338, 0.8918, -0.1308, 0.8919, -0.1821, 0.9786, 0.02447, 0.7897, -0.1154, 0.8045, -0.1067, 0.7169, -0.008161, 0.7033, 0.08245, 0.8731, -0.1308, 0.8919, -0.1154, 0.8045, 0.02447, 0.7897, 0.226, 0.9448, -0.1821, 0.9786, -0.1308, 0.8919, 0.08245, 0.8731, 0.5735, 0.9619, 1.097, 1.01, 1.863, 0.9786, 0.226, 0.9448, 0.7887, 0.9034, 0.9648, 0.9269, 1.097, 1.01, 0.5735, 0.9619, 0.1395, 0.7455, 0.02447, 0.7897, -0.008161, 0.7033, 0.08162, 0.6733, 0.2208, 0.8105, 0.08245, 0.8731, 0.02447, 0.7897, 0.1395, 0.7455, 0.3441, 0.8597, 0.226, 0.9448, 0.08245, 0.8731, 0.2208, 0.8105, 0.5147, 0.8778, 0.5735, 0.9619, 0.226, 0.9448, 0.3441, 0.8597, 0.6798, 0.8561, 0.7887, 0.9034, 0.5735, 0.9619, 0.5147, 0.8778, -0.008161, 0.7033, -0.1067, 0.7169, -0.1001, 0.6303, -0.03094, 0.6169, 0.08162, 0.6733, -0.008161, 0.7033, -0.03094, 0.6169, 0.03609, 0.5988, -0.1728, 0.6371, -0.1011, 0.6291, -0.1032, 0.6318, -0.1728, 0.6393, 0.1407, 0.7447, 0.08265, 0.6726, 0.08463, 0.6718, 0.143, 0.7434, 0.2196, 0.5931, 0.2776, 0.6335, 0.2762, 0.6354, 0.2183, 0.5948, -0.7638, 0.8671, -0.6244, 0.8696, -0.624, 0.8718, -0.7625, 0.8693, 0.2222, 0.8095, 0.1407, 0.7447, 0.143, 0.7434, 0.2245, 0.8078, 0.2776, 0.6335, 0.3411, 0.6697, 0.3398, 0.6718, 0.2762, 0.6354, -0.108, 0.7167, -0.1173, 0.8043, -0.1206, 0.8043, -0.1104, 0.7169, 0.03647, 0.5973, 0.1019, 0.5751, 0.1028, 0.5771, 0.03937, 0.5988, -0.2431, 0.788, -0.3345, 0.7568, -0.2839, 0.6999, -0.2025, 0.7135, -0.3077, 0.8585, -0.4023, 0.8081, -0.3345, 0.7568, -0.2431, 0.788, -0.4322, 0.9177, -0.497, 0.849, -0.4023, 0.8081, -0.3077, 0.8585, -0.6672, 0.9422, -0.624, 0.8718, -0.497, 0.849, -0.4322, 0.9177, -0.8854, 0.9126, -0.7625, 0.8693, -0.624, 0.8718, -0.6672, 0.9422, -0.1206, 0.8043, -0.2431, 0.788, -0.2025, 0.7135, -0.1104, 0.7169, -0.139, 0.8915, -0.3077, 0.8585, -0.2431, 0.788, -0.1206, 0.8043, -0.1994, 0.9774, -0.4322, 0.9177, -0.3077, 0.8585, -0.139, 0.8915, -0.9197, 1.009, -0.6672, 0.9422, -0.4322, 0.9177, -0.1994, 0.9774, 0.9738, 0.9281, 1.159, 0.9126, 1.378, 0.9422, 1.125, 1.009, 0.2206, 0.6887, 0.143, 0.7434, 0.08463, 0.6718, 0.1574, 0.6338, 0.2961, 0.7371, 0.2245, 0.8078, 0.143, 0.7434, 0.2206, 0.6887, 0.3885, 0.7747, 0.3466, 0.8564, 0.2245, 0.8078, 0.2961, 0.7371, 0.4979, 0.796, 0.514, 0.8746, 0.3466, 0.8564, 0.3885, 0.7747, 0.6126, 0.7973, 0.6747, 0.8542, 0.514, 0.8746, 0.4979, 0.796, 0.2762, 0.6354, 0.2206, 0.6887, 0.1574, 0.6338, 0.2183, 0.5948, 0.3398, 0.6718, 0.2961, 0.7371, 0.2206, 0.6887, 0.2762, 0.6354, 0.4105, 0.7021, 0.3885, 0.7747, 0.2961, 0.7371, 0.3398, 0.6718, 0.4885, 0.724, 0.4979, 0.796, 0.3885, 0.7747, 0.4105, 0.7021, 0.5709, 0.7355, 0.6126, 0.7973, 0.4979, 0.796, 0.4885, 0.724, -0.1104, 0.7169, -0.2025, 0.7135, -0.1728, 0.6393, -0.1032, 0.6318, 0.1574, 0.6338, 0.08463, 0.6718, 0.03937, 0.5988, 0.1028, 0.5771, 0.2183, 0.5948, 0.1574, 0.6338, 0.1028, 0.5771, 0.1651, 0.5524, -0.2025, 0.7135, -0.2839, 0.6999, -0.2441, 0.6411, -0.1728, 0.6393, 0.134, 0.08928, -0.05503, 0.07436, -0.04857, 0.07191, 0.137, 0.08741, 0.8339, 0.02176, 0.8886, 0.1082, 0.8834, 0.1085, 0.823, 0.02258, 0.6177, 0.1937, 0.5235, 0.1531, 0.5254, 0.151, 0.6201, 0.1919, 0.9212, 0.3709, 0.9144, 0.2833, 0.9157, 0.2831, 0.9222, 0.3697, 1.059, 0.4027, 0.9911, 0.3844, 0.9914, 0.3831, 1.058, 0.4012, -0.8817, 0.2553, -0.8002, 0.1905, -0.7978, 0.1922, -0.8793, 0.2566, 0.8496, 0.3629, 0.7771, 0.3609, 0.7782, 0.3589, 0.8496, 0.3607, 0.08435, -0.009586, 0.8339, 0.02176, 0.823, 0.02258, 0.1026, -0.008715, 0.5235, 0.1531, 0.398, 0.1304, 0.3984, 0.1282, 0.5254, 0.151, -0.5334, 0.2782, -0.611, 0.3002, -0.6119, 0.2979, -0.5339, 0.276, -0.8002, 0.1905, -0.6772, 0.1415, -0.6758, 0.1436, -0.7978, 0.1922, -0.05503, 0.07436, 0.08435, -0.009586, 0.1026, -0.008715, -0.04857, 0.07191, 0.398, 0.1304, 0.2585, 0.1329, 0.2599, 0.1307, 0.3984, 0.1282, -0.611, 0.3002, -0.6813, 0.3303, -0.6826, 0.3282, -0.6119, 0.2979, -0.6772, 0.1415, -0.5076, 0.1234, -0.5083, 0.1254, -0.6758, 0.1436, -0.3417, 0.1454, -0.4069, 0.2036, -0.4098, 0.2027, -0.3477, 0.1458, -0.5076, 0.1234, -0.6772, 0.1415, -0.6783, 0.1403, -0.5077, 0.1222, -0.05503, 0.07436, -0.232, 0.09766, -0.2337, 0.09655, -0.0576, 0.0731, 0.9911, 0.3844, 0.9212, 0.3709, 0.9222, 0.3697, 0.9914, 0.3831, -0.3417, 0.1454, -0.5076, 0.1234, -0.5077, 0.1222, -0.3426, 0.1439, -0.232, 0.09766, -0.3417, 0.1454, -0.3426, 0.1439, -0.2337, 0.09655, 0.9144, 0.2833, 0.9051, 0.1957, 0.907, 0.1955, 0.9157, 0.2831, 1.105, 0.3274, 1.059, 0.4027, 1.058, 0.4012, 1.104, 0.3267, 0.9051, 0.1957, 0.8886, 0.1082, 0.8916, 0.1081, 0.907, 0.1955, 0.8886, 0.1082, 0.8339, 0.02176, 0.8403, 0.02145, 0.8916, 0.1081, 1.163, 0.2553, 1.105, 0.3274, 1.104, 0.3267, 1.162, 0.2545, -0.8569, 0.4499, -0.9205, 0.4249, -0.9196, 0.4229, -0.8573, 0.4476, 0.9144, 0.2833, 0.9212, 0.3709, 0.9192, 0.3682, 0.912, 0.2831, -0.6813, 0.3303, -0.7448, 0.3665, -0.7461, 0.3646, -0.6826, 0.3282, -0.5076, 0.1234, -0.3417, 0.1454, -0.3477, 0.1458, -0.5083, 0.1254, -0.4069, 0.2036, -0.4499, 0.2664, -0.4515, 0.2645, -0.4098, 0.2027, -0.7448, 0.3665, -0.8027, 0.4069, -0.8041, 0.4052, -0.7461, 0.3646, 1.059, 0.4027, 1.105, 0.3274, 1.107, 0.3282, 1.062, 0.4012, -0.8027, 0.4069, -0.8569, 0.4499, -0.8573, 0.4476, -0.8041, 0.4052, 0.7771, 0.3609, 0.7364, 0.3012, 0.7385, 0.3001, 0.7782, 0.3589, 0.2585, 0.1329, 0.134, 0.08928, 0.137, 0.08741, 0.2599, 0.1307, 0.8339, 0.02176, 0.08435, -0.009586, 0.07441, -0.01025, 0.8403, 0.02145, -0.8002, 0.1905, -0.8817, 0.2553, -0.8829, 0.2545, -0.8016, 0.1895, 0.08435, -0.009586, -0.05503, 0.07436, -0.0576, 0.0731, 0.07441, -0.01025, -0.6772, 0.1415, -0.8002, 0.1905, -0.8016, 0.1895, -0.6783, 0.1403, 1.047, 0.2103, 1.162, 0.2545, 1.104, 0.3267, 1.014, 0.2967, 1.105, 0.1269, 1.243, 0.1895, 1.162, 0.2545, 1.047, 0.2103, -0.7963, 0.05518, -0.6783, 0.1403, -0.8016, 0.1895, -0.9399, 0.1269, -0.4489, 0.03808, -0.5077, 0.1222, -0.6783, 0.1403, -0.7963, 0.05518, -0.2337, 0.09655, -0.3426, 0.1439, -0.5077, 0.1222, -0.4489, 0.03808, 0.907, 0.1955, 1.047, 0.2103, 1.014, 0.2967, 0.9157, 0.2831, 0.8916, 0.1081, 1.105, 0.1269, 1.047, 0.2103, 0.907, 0.1955, 0.8403, 0.02145, 1.248, 0.05518, 1.105, 0.1269, 0.8916, 0.1081, 0.07441, -0.01025, 1.596, 0.03808, 1.248, 0.05518, 0.8403, 0.02145, -0.0576, 0.0731, -0.2337, 0.09655, -0.4489, 0.03808, 0.07441, -0.01025, 1.014, 0.2967, 1.104, 0.3267, 1.058, 0.4012, 0.9914, 0.3831, 0.9157, 0.2831, 1.014, 0.2967, 0.9914, 0.3831, 0.9222, 0.3697, 1.124, 0.4249, 1.059, 0.4027, 1.062, 0.4012, 1.125, 0.4229, 0.9051, 0.1957, 0.9144, 0.2833, 0.912, 0.2831, 0.9017, 0.1957, 0.7364, 0.3012, 0.6855, 0.2447, 0.6879, 0.2432, 0.7385, 0.3001, -0.4499, 0.2664, -0.5334, 0.2782, -0.5339, 0.276, -0.4515, 0.2645, 0.8886, 0.1082, 0.9051, 0.1957, 0.9017, 0.1957, 0.8834, 0.1085, 0.6855, 0.2447, 0.6177, 0.1937, 0.6201, 0.1919, 0.6879, 0.2432, -0.9397, 0.3274, -0.8817, 0.2553, -0.8793, 0.2566, -0.9377, 0.3282, 0.9212, 0.3709, 0.8496, 0.3629, 0.8496, 0.3607, 0.9192, 0.3682, -0.8018, 0.3113, -0.7461, 0.3646, -0.8041, 0.4052, -0.865, 0.3662, -0.7262, 0.2629, -0.6826, 0.3282, -0.7461, 0.3646, -0.8018, 0.3113, -0.6339, 0.2253, -0.6119, 0.2979, -0.6826, 0.3282, -0.7262, 0.2629, -0.5245, 0.204, -0.5339, 0.276, -0.6119, 0.2979, -0.6339, 0.2253, -0.4098, 0.2027, -0.4515, 0.2645, -0.5339, 0.276, -0.5245, 0.204, -0.8793, 0.2566, -0.8018, 0.3113, -0.865, 0.3662, -0.9377, 0.3282, -0.7978, 0.1922, -0.7262, 0.2629, -0.8018, 0.3113, -0.8793, 0.2566, -0.6758, 0.1436, -0.6339, 0.2253, -0.7262, 0.2629, -0.7978, 0.1922, -0.5083, 0.1254, -0.5245, 0.204, -0.6339, 0.2253, -0.6758, 0.1436, -0.3477, 0.1458, -0.4098, 0.2027, -0.5245, 0.204, -0.5083, 0.1254, 0.7793, 0.212, 0.9017, 0.1957, 0.912, 0.2831, 0.8198, 0.2865, 0.7147, 0.1415, 0.8834, 0.1085, 0.9017, 0.1957, 0.7793, 0.212, 0.5902, 0.08234, 0.823, 0.02258, 0.8834, 0.1085, 0.7147, 0.1415, 0.3551, 0.0578, 0.1026, -0.008715, 0.823, 0.02258, 0.5902, 0.08234, 0.137, 0.08741, -0.04857, 0.07191, 0.1026, -0.008715, 0.3551, 0.0578, 0.6879, 0.2432, 0.7793, 0.212, 0.8198, 0.2865, 0.7385, 0.3001, 0.6201, 0.1919, 0.7147, 0.1415, 0.7793, 0.212, 0.6879, 0.2432, 0.5254, 0.151, 0.5902, 0.08234, 0.7147, 0.1415, 0.6201, 0.1919, 0.3984, 0.1282, 0.3551, 0.0578, 0.5902, 0.08234, 0.5254, 0.151, 0.2599, 0.1307, 0.137, 0.08741, 0.3551, 0.0578, 0.3984, 0.1282, 1.107, 0.3282, 1.18, 0.3662, 1.125, 0.4229, 1.062, 0.4012, 0.8198, 0.2865, 0.912, 0.2831, 0.9192, 0.3682, 0.8496, 0.3607, 0.7385, 0.3001, 0.8198, 0.2865, 0.8496, 0.3607, 0.7782, 0.3589, -0.865, 0.3662, -0.8041, 0.4052, -0.8573, 0.4476, -0.9196, 0.4229, 0.2282, 0.2013, 0.2095, 0.2705, 0.2073, 0.2678, 0.2251, 0.2006, -0.007984, 0.2378, -0.1189, 0.2529, -0.1197, 0.2506, -0.008352, 0.2356, -0.232, 0.09766, -0.05503, 0.07436, -0.05439, 0.07671, -0.2288, 0.0997, -0.3705, 0.3876, -0.2999, 0.3328, -0.2991, 0.3337, -0.369, 0.3877, -0.3088, 0.5136, -0.3388, 0.4504, -0.3377, 0.4498, -0.3081, 0.5123, -0.1478, 0.4711, -0.06642, 0.4509, -0.06594, 0.4532, -0.1471, 0.4732, -0.4063, 0.3259, -0.4499, 0.2664, -0.4472, 0.2662, -0.4044, 0.3246, 0.1055, 0.2442, -0.007984, 0.2378, -0.008352, 0.2356, 0.1056, 0.2422, -0.05503, 0.07436, 0.134, 0.08928, 0.1317, 0.09127, -0.05439, 0.07671, 0.1019, 0.5751, 0.03647, 0.5973, 0.03586, 0.595, 0.1013, 0.573, -0.06642, 0.4509, 0.01608, 0.4333, 0.01632, 0.4356, -0.06594, 0.4532, 0.2095, 0.2705, 0.1055, 0.2442, 0.1056, 0.2422, 0.2073, 0.2678, 0.134, 0.08928, 0.2585, 0.1329, 0.2542, 0.1334, 0.1317, 0.09127, 0.03647, 0.5973, -0.03124, 0.6156, -0.03179, 0.6132, 0.03586, 0.595, 0.01608, 0.4333, 0.09992, 0.4194, 0.09989, 0.4214, 0.01632, 0.4356, 0.1849, 0.4101, 0.1751, 0.4801, 0.173, 0.48, 0.1824, 0.4121, 0.09992, 0.4194, 0.01608, 0.4333, 0.01583, 0.4321, 0.09972, 0.4183, 0.2095, 0.2705, 0.196, 0.3402, 0.1946, 0.34, 0.2078, 0.2711, -0.3388, 0.4504, -0.3705, 0.3876, -0.369, 0.3877, -0.3377, 0.4498, 0.1849, 0.4101, 0.09992, 0.4194, 0.09972, 0.4183, 0.1838, 0.4091, 0.196, 0.3402, 0.1849, 0.4101, 0.1838, 0.4091, 0.1946, 0.34, -0.2999, 0.3328, -0.217, 0.2863, -0.2163, 0.2874, -0.2991, 0.3337, -0.2284, 0.4924, -0.3088, 0.5136, -0.3081, 0.5123, -0.2286, 0.4912, -0.217, 0.2863, -0.1189, 0.2529, -0.1184, 0.2541, -0.2163, 0.2874, -0.1189, 0.2529, -0.007984, 0.2378, -0.007933, 0.2391, -0.1184, 0.2541, -0.1478, 0.4711, -0.2284, 0.4924, -0.2286, 0.4912, -0.148, 0.4698, -0.2453, 0.6391, -0.2784, 0.5767, -0.2764, 0.5758, -0.2441, 0.6371, -0.2999, 0.3328, -0.3705, 0.3876, -0.3696, 0.3844, -0.3009, 0.331, -0.03124, 0.6156, -0.1011, 0.6291, -0.1016, 0.6268, -0.03179, 0.6132, 0.09992, 0.4194, 0.1849, 0.4101, 0.1824, 0.4121, 0.09989, 0.4214, 0.1751, 0.4801, 0.1654, 0.5501, 0.1637, 0.5487, 0.173, 0.48, -0.1011, 0.6291, -0.1728, 0.6371, -0.1731, 0.635, -0.1016, 0.6268, -0.3088, 0.5136, -0.2284, 0.4924, -0.2276, 0.4942, -0.3059, 0.5147, -0.1728, 0.6371, -0.2453, 0.6391, -0.2441, 0.6371, -0.1731, 0.635, -0.4499, 0.2664, -0.4069, 0.2036, -0.4043, 0.2048, -0.4472, 0.2662, 0.2585, 0.1329, 0.2282, 0.2013, 0.2251, 0.2006, 0.2542, 0.1334, -0.007984, 0.2378, 0.1055, 0.2442, 0.1052, 0.2453, -0.007933, 0.2391, -0.06642, 0.4509, -0.1478, 0.4711, -0.148, 0.4698, -0.0667, 0.4497, 0.1055, 0.2442, 0.2095, 0.2705, 0.2078, 0.2711, 0.1052, 0.2453, 0.01608, 0.4333, -0.06642, 0.4509, -0.0667, 0.4497, 0.01583, 0.4321, -0.1774, 0.3775, -0.148, 0.4698, -0.2286, 0.4912, -0.2603, 0.4113, -0.08909, 0.3515, -0.0667, 0.4497, -0.148, 0.4698, -0.1774, 0.3775, 0.004245, 0.3357, 0.01583, 0.4321, -0.0667, 0.4497, -0.08909, 0.3515, 0.1004, 0.3317, 0.09972, 0.4183, 0.01583, 0.4321, 0.004245, 0.3357, 0.1946, 0.34, 0.1838, 0.4091, 0.09972, 0.4183, 0.1004, 0.3317, -0.2163, 0.2874, -0.1774, 0.3775, -0.2603, 0.4113, -0.2991, 0.3337, -0.1184, 0.2541, -0.08909, 0.3515, -0.1774, 0.3775, -0.2163, 0.2874, -0.007933, 0.2391, 0.004245, 0.3357, -0.08909, 0.3515, -0.1184, 0.2541, 0.1052, 0.2453, 0.1004, 0.3317, 0.004245, 0.3357, -0.007933, 0.2391, 0.2078, 0.2711, 0.1946, 0.34, 0.1004, 0.3317, 0.1052, 0.2453, -0.2603, 0.4113, -0.2286, 0.4912, -0.3081, 0.5123, -0.3377, 0.4498, -0.2991, 0.3337, -0.2603, 0.4113, -0.3377, 0.4498, -0.369, 0.3877, -0.217, 0.2863, -0.2999, 0.3328, -0.3009, 0.331, -0.218, 0.2842, -0.4069, 0.2036, -0.3417, 0.1454, -0.3384, 0.1469, -0.4043, 0.2048, 0.1654, 0.5501, 0.1019, 0.5751, 0.1013, 0.573, 0.1637, 0.5487, -0.1189, 0.2529, -0.217, 0.2863, -0.218, 0.2842, -0.1197, 0.2506, -0.3417, 0.1454, -0.232, 0.09766, -0.2288, 0.0997, -0.3384, 0.1469, -0.2284, 0.4924, -0.1478, 0.4711, -0.1471, 0.4732, -0.2276, 0.4942, -0.3705, 0.3876, -0.4063, 0.3259, -0.4044, 0.3246, -0.3696, 0.3844, -0.1237, 0.5555, -0.1016, 0.6268, -0.1731, 0.635, -0.2005, 0.5681, -0.04795, 0.5395, -0.03179, 0.6132, -0.1016, 0.6268, -0.1237, 0.5555, 0.02685, 0.5208, 0.03586, 0.595, -0.03179, 0.6132, -0.04795, 0.5395, 0.101, 0.5006, 0.1013, 0.573, 0.03586, 0.595, 0.02685, 0.5208, 0.173, 0.48, 0.1637, 0.5487, 0.1013, 0.573, 0.101, 0.5006, -0.1471, 0.4732, -0.1237, 0.5555, -0.2005, 0.5681, -0.2276, 0.4942, -0.06594, 0.4532, -0.04795, 0.5395, -0.1237, 0.5555, -0.1471, 0.4732, 0.01632, 0.4356, 0.02685, 0.5208, -0.04795, 0.5395, -0.06594, 0.4532, 0.09989, 0.4214, 0.101, 0.5006, 0.02685, 0.5208, 0.01632, 0.4356, 0.1824, 0.4121, 0.173, 0.48, 0.101, 0.5006, 0.09989, 0.4214, -0.2692, 0.208, -0.218, 0.2842, -0.3009, 0.331, -0.3475, 0.2631, -0.1613, 0.1672, -0.1197, 0.2506, -0.218, 0.2842, -0.2692, 0.208, -0.02405, 0.1502, -0.008352, 0.2356, -0.1197, 0.2506, -0.1613, 0.1672, 0.1156, 0.1632, 0.1056, 0.2422, -0.008352, 0.2356, -0.02405, 0.1502, 0.2251, 0.2006, 0.2073, 0.2678, 0.1056, 0.2422, 0.1156, 0.1632, -0.3384, 0.1469, -0.2692, 0.208, -0.3475, 0.2631, -0.4043, 0.2048, -0.2288, 0.0997, -0.1613, 0.1672, -0.2692, 0.208, -0.3384, 0.1469, -0.05439, 0.07671, -0.02405, 0.1502, -0.1613, 0.1672, -0.2288, 0.0997, 0.1317, 0.09127, 0.1156, 0.1632, -0.02405, 0.1502, -0.05439, 0.07671, 0.2542, 0.1334, 0.2251, 0.2006, 0.1156, 0.1632, 0.1317, 0.09127, -0.2276, 0.4942, -0.2005, 0.5681, -0.2764, 0.5758, -0.3059, 0.5147, -0.3475, 0.2631, -0.3009, 0.331, -0.3696, 0.3844, -0.4044, 0.3246, -0.4043, 0.2048, -0.3475, 0.2631, -0.4044, 0.3246, -0.4472, 0.2662, -0.2005, 0.5681, -0.1731, 0.635, -0.2441, 0.6371, -0.2764, 0.5758, -0.8473, 0.5199, -0.8374, 0.5899, -0.84, 0.5879, -0.8494, 0.52, 1.038, 0.5667, 0.956, 0.5491, 0.9564, 0.5468, 1.039, 0.5644, 0.9911, 0.3844, 1.059, 0.4027, 1.058, 0.405, 0.9906, 0.3868, 0.7136, 0.4864, 0.794, 0.5076, 0.7938, 0.5088, 0.7143, 0.4877, 0.6519, 0.6124, 0.6835, 0.5496, 0.6847, 0.5502, 0.6534, 0.6123, 0.8054, 0.7137, 0.9035, 0.7471, 0.9027, 0.7494, 0.8044, 0.7158, 0.744, 0.4233, 0.7771, 0.3609, 0.7783, 0.3629, 0.746, 0.4242, 1.122, 0.5806, 1.038, 0.5667, 1.039, 0.5644, 1.122, 0.5786, 1.059, 0.4027, 1.124, 0.4249, 1.124, 0.427, 1.058, 0.405, 1.156, 0.9107, 0.9674, 0.9256, 0.968, 0.9233, 1.154, 0.9087, 0.9035, 0.7471, 1.014, 0.7622, 1.014, 0.7644, 0.9027, 0.7494, -0.8374, 0.5899, -0.9225, 0.5806, -0.9225, 0.5786, -0.84, 0.5879, -0.9205, 0.4249, -0.8569, 0.4499, -0.8587, 0.4513, -0.9211, 0.427, 0.9674, 0.9256, 0.7904, 0.9023, 0.7936, 0.9003, 0.968, 0.9233, 1.014, 0.7622, 1.128, 0.7558, 1.128, 0.7578, 1.014, 0.7644, -0.8129, 0.7295, -0.7942, 0.7987, -0.7973, 0.7994, -0.8151, 0.7322, 1.128, 0.7558, 1.014, 0.7622, 1.014, 0.7609, 1.128, 0.7547, -0.8374, 0.5899, -0.8264, 0.6598, -0.8278, 0.66, -0.8386, 0.5909, 0.6835, 0.5496, 0.7136, 0.4864, 0.7143, 0.4877, 0.6847, 0.5502, -0.8129, 0.7295, -0.9169, 0.7558, -0.9172, 0.7547, -0.8146, 0.7289, -0.8264, 0.6598, -0.8129, 0.7295, -0.8146, 0.7289, -0.8278, 0.66, 0.794, 0.5076, 0.8746, 0.5289, 0.8743, 0.5302, 0.7938, 0.5088, 0.7225, 0.6672, 0.6519, 0.6124, 0.6534, 0.6123, 0.7233, 0.6663, 0.956, 0.5491, 1.038, 0.5667, 1.038, 0.5679, 0.9557, 0.5503, 0.8054, 0.7137, 0.7225, 0.6672, 0.7233, 0.6663, 0.8061, 0.7126, 0.5725, 0.7336, 0.6161, 0.6741, 0.618, 0.6754, 0.5752, 0.7338, 0.794, 0.5076, 0.7136, 0.4864, 0.7165, 0.4853, 0.7947, 0.5058, 0.7904, 0.9023, 0.6807, 0.8546, 0.684, 0.8531, 0.7936, 0.9003, -0.9169, 0.7558, -0.8129, 0.7295, -0.8151, 0.7322, -0.9168, 0.7578, -0.7942, 0.7987, -0.7638, 0.8671, -0.7682, 0.8666, -0.7973, 0.7994, 0.6807, 0.8546, 0.6155, 0.7964, 0.6181, 0.7952, 0.684, 0.8531, 0.6519, 0.6124, 0.7225, 0.6672, 0.7215, 0.669, 0.6528, 0.6156, 0.6155, 0.7964, 0.5725, 0.7336, 0.5752, 0.7338, 0.6181, 0.7952, 0.7771, 0.3609, 0.8496, 0.3629, 0.8493, 0.365, 0.7783, 0.3629, -0.8569, 0.4499, -0.8473, 0.5199, -0.8494, 0.52, -0.8587, 0.4513, 1.038, 0.5667, 1.122, 0.5806, 1.122, 0.5817, 1.038, 0.5679, 0.9035, 0.7471, 0.8054, 0.7137, 0.8061, 0.7126, 0.904, 0.7459, -0.9225, 0.5806, -0.8374, 0.5899, -0.8386, 0.5909, -0.9227, 0.5817, 1.014, 0.7622, 0.9035, 0.7471, 0.904, 0.7459, 1.014, 0.7609, 0.845, 0.6225, 0.8061, 0.7126, 0.7233, 0.6663, 0.7621, 0.5887, 0.9333, 0.6485, 0.904, 0.7459, 0.8061, 0.7126, 0.845, 0.6225, 1.027, 0.6643, 1.014, 0.7609, 0.904, 0.7459, 0.9333, 0.6485, 1.123, 0.6683, 1.128, 0.7547, 1.014, 0.7609, 1.027, 0.6643, -0.8278, 0.66, -0.8146, 0.7289, -0.9172, 0.7547, -0.922, 0.6683, 0.8743, 0.5302, 0.845, 0.6225, 0.7621, 0.5887, 0.7938, 0.5088, 0.9557, 0.5503, 0.9333, 0.6485, 0.845, 0.6225, 0.8743, 0.5302, 1.038, 0.5679, 1.027, 0.6643, 0.9333, 0.6485, 0.9557, 0.5503, 1.122, 0.5817, 1.123, 0.6683, 1.027, 0.6643, 1.038, 0.5679, -0.8386, 0.5909, -0.8278, 0.66, -0.922, 0.6683, -0.9227, 0.5817, 0.7621, 0.5887, 0.7233, 0.6663, 0.6534, 0.6123, 0.6847, 0.5502, 0.7938, 0.5088, 0.7621, 0.5887, 0.6847, 0.5502, 0.7143, 0.4877, 0.6161, 0.6741, 0.6519, 0.6124, 0.6528, 0.6156, 0.618, 0.6754, 0.8746, 0.5289, 0.794, 0.5076, 0.7947, 0.5058, 0.8753, 0.5268, 0.8496, 0.3629, 0.9212, 0.3709, 0.9208, 0.3732, 0.8493, 0.365, -0.7638, 0.8671, -0.8884, 0.9107, -0.8907, 0.9087, -0.7682, 0.8666, 0.956, 0.5491, 0.8746, 0.5289, 0.8753, 0.5268, 0.9564, 0.5468, 0.9212, 0.3709, 0.9911, 0.3844, 0.9906, 0.3868, 0.9208, 0.3732, 0.7225, 0.6672, 0.8054, 0.7137, 0.8044, 0.7158, 0.7215, 0.669, 0.7136, 0.4864, 0.744, 0.4233, 0.746, 0.4242, 0.7165, 0.4853, 0.7532, 0.792, 0.684, 0.8531, 0.6181, 0.7952, 0.6749, 0.7369, 0.8611, 0.8328, 0.7936, 0.9003, 0.684, 0.8531, 0.7532, 0.792, 0.9983, 0.8498, 0.968, 0.9233, 0.7936, 0.9003, 0.8611, 0.8328, 1.138, 0.8368, 1.154, 0.9087, 0.968, 0.9233, 0.9983, 0.8498, 0.8044, 0.7158, 0.7532, 0.792, 0.6749, 0.7369, 0.7215, 0.669, 0.9027, 0.7494, 0.8611, 0.8328, 0.7532, 0.792, 0.8044, 0.7158, 1.014, 0.7644, 0.9983, 0.8498, 0.8611, 0.8328, 0.9027, 0.7494, 1.128, 0.7578, 1.138, 0.8368, 0.9983, 0.8498, 1.014, 0.7644, -0.8151, 0.7322, -0.7973, 0.7994, -0.9068, 0.8368, -0.9168, 0.7578, 0.8987, 0.4445, 0.8753, 0.5268, 0.7947, 0.5058, 0.8219, 0.4319, 0.9744, 0.4605, 0.9564, 0.5468, 0.8753, 0.5268, 0.8987, 0.4445, 1.049, 0.4792, 1.039, 0.5644, 0.9564, 0.5468, 0.9744, 0.4605, 1.123, 0.4994, 1.122, 0.5786, 1.039, 0.5644, 1.049, 0.4792, -0.8494, 0.52, -0.84, 0.5879, -0.9225, 0.5786, -0.9214, 0.4994, 0.9208, 0.3732, 0.8987, 0.4445, 0.8219, 0.4319, 0.8493, 0.365, 0.9906, 0.3868, 0.9744, 0.4605, 0.8987, 0.4445, 0.9208, 0.3732, 1.058, 0.405, 1.049, 0.4792, 0.9744, 0.4605, 0.9906, 0.3868, 1.124, 0.427, 1.123, 0.4994, 1.049, 0.4792, 1.058, 0.405, -0.8587, 0.4513, -0.8494, 0.52, -0.9214, 0.4994, -0.9211, 0.427, 0.7215, 0.669, 0.6749, 0.7369, 0.618, 0.6754, 0.6528, 0.6156, 0.8219, 0.4319, 0.7947, 0.5058, 0.7165, 0.4853, 0.746, 0.4242, 0.8493, 0.365, 0.8219, 0.4319, 0.746, 0.4242, 0.7783, 0.3629, 0.6749, 0.7369, 0.6181, 0.7952, 0.5752, 0.7338, 0.618, 0.6754, -0.2784, 0.5767, -0.3088, 0.5136, -0.3059, 0.5147, -0.2764, 0.5758, 0.8746, 0.5289, 0.956, 0.5491, 0.9557, 0.5503, 0.8743, 0.5302, -0.7973, 0.7994, -0.7682, 0.8666, -0.8907, 0.9087, -0.9068, 0.8368, 0.489, 0.7218, 0.4114, 0.6998, 0.4148, 0.6986, 0.4898, 0.7197, 0.5034, 0.549, 0.5422, 0.4712, 0.5442, 0.4723, 0.5054, 0.5499, 0.6835, 0.5496, 0.6519, 0.6124, 0.6498, 0.6114, 0.6815, 0.5486, 0.6855, 0.2447, 0.6274, 0.3173, 0.6263, 0.3168, 0.6836, 0.2449, 0.5235, 0.1531, 0.6177, 0.1937, 0.6164, 0.1947, 0.5237, 0.1546, 0.3981, 0.3037, 0.363, 0.3851, 0.3608, 0.3843, 0.3957, 0.303, 0.7364, 0.3012, 0.7771, 0.3609, 0.7748, 0.361, 0.7344, 0.3026, 0.4615, 0.6257, 0.5034, 0.549, 0.5054, 0.5499, 0.4634, 0.6265, 0.6519, 0.6124, 0.6161, 0.6741, 0.614, 0.6731, 0.6498, 0.6114, 0.1751, 0.4801, 0.1849, 0.4101, 0.1872, 0.4105, 0.1771, 0.4805, 0.363, 0.3851, 0.3338, 0.4677, 0.3318, 0.4668, 0.3608, 0.3843, 0.4114, 0.6998, 0.4615, 0.6257, 0.4634, 0.6265, 0.4148, 0.6986, 0.6161, 0.6741, 0.5725, 0.7336, 0.5713, 0.7315, 0.614, 0.6731, 0.1849, 0.4101, 0.196, 0.3402, 0.1985, 0.3406, 0.1872, 0.4105, 0.3338, 0.4677, 0.3064, 0.5508, 0.3047, 0.5498, 0.3318, 0.4668, 0.2776, 0.6335, 0.2196, 0.5931, 0.2208, 0.5912, 0.2769, 0.6303, 0.3064, 0.5508, 0.3338, 0.4677, 0.3349, 0.4681, 0.3075, 0.5511, 0.4114, 0.6998, 0.3411, 0.6697, 0.3417, 0.6685, 0.4111, 0.6983, 0.6177, 0.1937, 0.6855, 0.2447, 0.6836, 0.2449, 0.6164, 0.1947, 0.2776, 0.6335, 0.3064, 0.5508, 0.3075, 0.5511, 0.279, 0.6328, 0.3411, 0.6697, 0.2776, 0.6335, 0.279, 0.6328, 0.3417, 0.6685, 0.6274, 0.3173, 0.582, 0.3935, 0.5809, 0.393, 0.6263, 0.3168, 0.4463, 0.2252, 0.5235, 0.1531, 0.5237, 0.1546, 0.4477, 0.2258, 0.582, 0.3935, 0.5422, 0.4712, 0.5411, 0.4706, 0.5809, 0.393, 0.5422, 0.4712, 0.5034, 0.549, 0.5023, 0.5484, 0.5411, 0.4706, 0.3981, 0.3037, 0.4463, 0.2252, 0.4477, 0.2258, 0.3994, 0.3043, 0.2585, 0.1329, 0.398, 0.1304, 0.397, 0.1325, 0.2615, 0.1346, 0.6274, 0.3173, 0.6855, 0.2447, 0.6852, 0.248, 0.6291, 0.3187, 0.196, 0.3402, 0.2095, 0.2705, 0.2123, 0.2709, 0.1985, 0.3406, 0.3064, 0.5508, 0.2776, 0.6335, 0.2769, 0.6303, 0.3047, 0.5498, 0.2196, 0.5931, 0.1654, 0.5501, 0.1675, 0.5493, 0.2208, 0.5912, 0.2095, 0.2705, 0.2282, 0.2013, 0.2313, 0.2016, 0.2123, 0.2709, 0.5235, 0.1531, 0.4463, 0.2252, 0.4438, 0.2244, 0.5179, 0.154, 0.2282, 0.2013, 0.2585, 0.1329, 0.2615, 0.1346, 0.2313, 0.2016, 0.7771, 0.3609, 0.744, 0.4233, 0.7422, 0.4222, 0.7748, 0.361, 0.5725, 0.7336, 0.489, 0.7218, 0.4898, 0.7197, 0.5713, 0.7315, 0.5034, 0.549, 0.4615, 0.6257, 0.4605, 0.6251, 0.5023, 0.5484, 0.363, 0.3851, 0.3981, 0.3037, 0.3994, 0.3043, 0.3642, 0.3856, 0.4615, 0.6257, 0.4114, 0.6998, 0.4111, 0.6983, 0.4605, 0.6251, 0.3338, 0.4677, 0.363, 0.3851, 0.3642, 0.3856, 0.3349, 0.4681, 0.4951, 0.3446, 0.3994, 0.3043, 0.4477, 0.2258, 0.5454, 0.2663, 0.455, 0.4254, 0.3642, 0.3856, 0.3994, 0.3043, 0.4951, 0.3446, 0.4189, 0.5073, 0.3349, 0.4681, 0.3642, 0.3856, 0.455, 0.4254, 0.3825, 0.589, 0.3075, 0.5511, 0.3349, 0.4681, 0.4189, 0.5073, 0.3417, 0.6685, 0.279, 0.6328, 0.3075, 0.5511, 0.3825, 0.589, 0.5809, 0.393, 0.4951, 0.3446, 0.5454, 0.2663, 0.6263, 0.3168, 0.5411, 0.4706, 0.455, 0.4254, 0.4951, 0.3446, 0.5809, 0.393, 0.5023, 0.5484, 0.4189, 0.5073, 0.455, 0.4254, 0.5411, 0.4706, 0.4605, 0.6251, 0.3825, 0.589, 0.4189, 0.5073, 0.5023, 0.5484, 0.4111, 0.6983, 0.3417, 0.6685, 0.3825, 0.589, 0.4605, 0.6251, 0.5454, 0.2663, 0.4477, 0.2258, 0.5237, 0.1546, 0.6164, 0.1947, 0.6263, 0.3168, 0.5454, 0.2663, 0.6164, 0.1947, 0.6836, 0.2449, 0.398, 0.1304, 0.5235, 0.1531, 0.5179, 0.154, 0.397, 0.1325, 0.582, 0.3935, 0.6274, 0.3173, 0.6291, 0.3187, 0.5839, 0.3948, 0.744, 0.4233, 0.7136, 0.4864, 0.7116, 0.4853, 0.7422, 0.4222, 0.1654, 0.5501, 0.1751, 0.4801, 0.1771, 0.4805, 0.1675, 0.5493, 0.5422, 0.4712, 0.582, 0.3935, 0.5839, 0.3948, 0.5442, 0.4723, 0.7136, 0.4864, 0.6835, 0.5496, 0.6815, 0.5486, 0.7116, 0.4853, 0.4463, 0.2252, 0.3981, 0.3037, 0.3957, 0.303, 0.4438, 0.2244, 0.6855, 0.2447, 0.7364, 0.3012, 0.7344, 0.3026, 0.6852, 0.248, 0.3007, 0.2791, 0.2123, 0.2709, 0.2313, 0.2016, 0.3367, 0.2029, 0.2755, 0.3569, 0.1985, 0.3406, 0.2123, 0.2709, 0.3007, 0.2791, 0.2555, 0.4354, 0.1872, 0.4105, 0.1985, 0.3406, 0.2755, 0.3569, 0.2376, 0.5142, 0.1771, 0.4805, 0.1872, 0.4105, 0.2555, 0.4354, 0.2208, 0.5912, 0.1675, 0.5493, 0.1771, 0.4805, 0.2376, 0.5142, 0.3957, 0.303, 0.3007, 0.2791, 0.3367, 0.2029, 0.4438, 0.2244, 0.3608, 0.3843, 0.2755, 0.3569, 0.3007, 0.2791, 0.3957, 0.303, 0.3318, 0.4668, 0.2555, 0.4354, 0.2755, 0.3569, 0.3608, 0.3843, 0.3047, 0.5498, 0.2376, 0.5142, 0.2555, 0.4354, 0.3318, 0.4668, 0.2769, 0.6303, 0.2208, 0.5912, 0.2376, 0.5142, 0.3047, 0.5498, 0.6538, 0.4419, 0.5839, 0.3948, 0.6291, 0.3187, 0.6918, 0.3707, 0.6179, 0.5136, 0.5442, 0.4723, 0.5839, 0.3948, 0.6538, 0.4419, 0.581, 0.5849, 0.5054, 0.5499, 0.5442, 0.4723, 0.6179, 0.5136, 0.5396, 0.6547, 0.4634, 0.6265, 0.5054, 0.5499, 0.581, 0.5849, 0.4898, 0.7197, 0.4148, 0.6986, 0.4634, 0.6265, 0.5396, 0.6547, 0.7116, 0.4853, 0.6538, 0.4419, 0.6918, 0.3707, 0.7422, 0.4222, 0.6815, 0.5486, 0.6179, 0.5136, 0.6538, 0.4419, 0.7116, 0.4853, 0.6498, 0.6114, 0.581, 0.5849, 0.6179, 0.5136, 0.6815, 0.5486, 0.614, 0.6731, 0.5396, 0.6547, 0.581, 0.5849, 0.6498, 0.6114, 0.5713, 0.7315, 0.4898, 0.7197, 0.5396, 0.6547, 0.614, 0.6731, 0.4438, 0.2244, 0.3367, 0.2029, 0.397, 0.1325, 0.5179, 0.154, 0.6918, 0.3707, 0.6291, 0.3187, 0.6852, 0.248, 0.7344, 0.3026, 0.7422, 0.4222, 0.6918, 0.3707, 0.7344, 0.3026, 0.7748, 0.361, 0.3367, 0.2029, 0.2313, 0.2016, 0.2615, 0.1346, 0.397, 0.1325, -0.8027, 0.4069, -0.7448, 0.3665, -0.7455, 0.3697, -0.8016, 0.4088, -0.6886, 0.5323, -0.6594, 0.6149, -0.6616, 0.6157, -0.6906, 0.5332, -0.8264, 0.6598, -0.8374, 0.5899, -0.8352, 0.5895, -0.8239, 0.6594, -0.4989, 0.8469, -0.5761, 0.7748, -0.5747, 0.7742, -0.4987, 0.8454, -0.3369, 0.7553, -0.4047, 0.8063, -0.406, 0.8053, -0.3388, 0.7551, -0.4404, 0.6065, -0.4802, 0.5288, -0.4782, 0.5277, -0.4385, 0.6052, -0.6244, 0.8696, -0.7638, 0.8671, -0.7608, 0.8654, -0.6254, 0.8675, -0.7159, 0.4492, -0.6886, 0.5323, -0.6906, 0.5332, -0.7176, 0.4502, -0.8374, 0.5899, -0.8473, 0.5199, -0.8453, 0.5195, -0.8352, 0.5895, -0.4063, 0.3259, -0.3705, 0.3876, -0.3726, 0.3886, -0.4084, 0.3269, -0.4802, 0.5288, -0.519, 0.451, -0.517, 0.4501, -0.4782, 0.5277, -0.7448, 0.3665, -0.7159, 0.4492, -0.7176, 0.4502, -0.7455, 0.3697, -0.8473, 0.5199, -0.8569, 0.4499, -0.8549, 0.4507, -0.8453, 0.5195, -0.3705, 0.3876, -0.3388, 0.4504, -0.3409, 0.4514, -0.3726, 0.3886, -0.519, 0.451, -0.5609, 0.3743, -0.559, 0.3735, -0.517, 0.4501, -0.611, 0.3002, -0.5334, 0.2782, -0.5326, 0.2803, -0.6075, 0.3014, -0.5609, 0.3743, -0.519, 0.451, -0.5201, 0.4516, -0.5619, 0.3749, -0.7448, 0.3665, -0.6813, 0.3303, -0.6806, 0.3315, -0.7434, 0.3672, -0.4047, 0.8063, -0.4989, 0.8469, -0.4987, 0.8454, -0.406, 0.8053, -0.611, 0.3002, -0.5609, 0.3743, -0.5619, 0.3749, -0.6113, 0.3017, -0.6813, 0.3303, -0.611, 0.3002, -0.6113, 0.3017, -0.6806, 0.3315, -0.5761, 0.7748, -0.6243, 0.6963, -0.623, 0.6957, -0.5747, 0.7742, -0.395, 0.6827, -0.3369, 0.7553, -0.3388, 0.7551, -0.3961, 0.6832, -0.6243, 0.6963, -0.6594, 0.6149, -0.6582, 0.6144, -0.623, 0.6957, -0.6594, 0.6149, -0.6886, 0.5323, -0.6874, 0.5319, -0.6582, 0.6144, -0.4404, 0.6065, -0.395, 0.6827, -0.3961, 0.6832, -0.4415, 0.607, -0.2453, 0.6391, -0.286, 0.6988, -0.288, 0.6974, -0.2476, 0.639, -0.5761, 0.7748, -0.4989, 0.8469, -0.5044, 0.846, -0.5786, 0.7756, -0.3388, 0.4504, -0.3088, 0.5136, -0.3108, 0.5147, -0.3409, 0.4514, -0.5609, 0.3743, -0.611, 0.3002, -0.6075, 0.3014, -0.559, 0.3735, -0.5334, 0.2782, -0.4499, 0.2664, -0.4511, 0.2685, -0.5326, 0.2803, -0.3088, 0.5136, -0.2784, 0.5767, -0.2802, 0.5778, -0.3108, 0.5147, -0.3369, 0.7553, -0.395, 0.6827, -0.3933, 0.6813, -0.3372, 0.752, -0.2784, 0.5767, -0.2453, 0.6391, -0.2476, 0.639, -0.2802, 0.5778, -0.7638, 0.8671, -0.7942, 0.7987, -0.7911, 0.7984, -0.7608, 0.8654, -0.8569, 0.4499, -0.8027, 0.4069, -0.8016, 0.4088, -0.8549, 0.4507, -0.6886, 0.5323, -0.7159, 0.4492, -0.7149, 0.4489, -0.6874, 0.5319, -0.4802, 0.5288, -0.4404, 0.6065, -0.4415, 0.607, -0.4813, 0.5294, -0.7159, 0.4492, -0.7448, 0.3665, -0.7434, 0.3672, -0.7149, 0.4489, -0.519, 0.451, -0.4802, 0.5288, -0.4813, 0.5294, -0.5201, 0.4516, -0.5273, 0.6554, -0.4415, 0.607, -0.3961, 0.6832, -0.4769, 0.7337, -0.5674, 0.5746, -0.4813, 0.5294, -0.4415, 0.607, -0.5273, 0.6554, -0.6034, 0.4927, -0.5201, 0.4516, -0.4813, 0.5294, -0.5674, 0.5746, -0.6399, 0.411, -0.5619, 0.3749, -0.5201, 0.4516, -0.6034, 0.4927, -0.6806, 0.3315, -0.6113, 0.3017, -0.5619, 0.3749, -0.6399, 0.411, -0.623, 0.6957, -0.5273, 0.6554, -0.4769, 0.7337, -0.5747, 0.7742, -0.6582, 0.6144, -0.5674, 0.5746, -0.5273, 0.6554, -0.623, 0.6957, -0.6874, 0.5319, -0.6034, 0.4927, -0.5674, 0.5746, -0.6582, 0.6144, -0.7149, 0.4489, -0.6399, 0.411, -0.6034, 0.4927, -0.6874, 0.5319, -0.7434, 0.3672, -0.6806, 0.3315, -0.6399, 0.411, -0.7149, 0.4489, -0.4769, 0.7337, -0.3961, 0.6832, -0.3388, 0.7551, -0.406, 0.8053, -0.5747, 0.7742, -0.4769, 0.7337, -0.406, 0.8053, -0.4987, 0.8454, -0.286, 0.6988, -0.3369, 0.7553, -0.3372, 0.752, -0.288, 0.6974, -0.6243, 0.6963, -0.5761, 0.7748, -0.5786, 0.7756, -0.6267, 0.697, -0.7942, 0.7987, -0.8129, 0.7295, -0.8101, 0.7291, -0.7911, 0.7984, -0.4499, 0.2664, -0.4063, 0.3259, -0.4084, 0.3269, -0.4511, 0.2685, -0.6594, 0.6149, -0.6243, 0.6963, -0.6267, 0.697, -0.6616, 0.6157, -0.8129, 0.7295, -0.8264, 0.6598, -0.8239, 0.6594, -0.8101, 0.7291, -0.395, 0.6827, -0.4404, 0.6065, -0.4385, 0.6052, -0.3933, 0.6813, -0.4989, 0.8469, -0.6244, 0.8696, -0.6254, 0.8675, -0.5044, 0.846, -0.3686, 0.5581, -0.3108, 0.5147, -0.2802, 0.5778, -0.3306, 0.6293, -0.4045, 0.4864, -0.3409, 0.4514, -0.3108, 0.5147, -0.3686, 0.5581, -0.4414, 0.4151, -0.3726, 0.3886, -0.3409, 0.4514, -0.4045, 0.4864, -0.4828, 0.3453, -0.4084, 0.3269, -0.3726, 0.3886, -0.4414, 0.4151, -0.5326, 0.2803, -0.4511, 0.2685, -0.4084, 0.3269, -0.4828, 0.3453, -0.4385, 0.6052, -0.3686, 0.5581, -0.3306, 0.6293, -0.3933, 0.6813, -0.4782, 0.5277, -0.4045, 0.4864, -0.3686, 0.5581, -0.4385, 0.6052, -0.517, 0.4501, -0.4414, 0.4151, -0.4045, 0.4864, -0.4782, 0.5277, -0.559, 0.3735, -0.4828, 0.3453, -0.4414, 0.4151, -0.517, 0.4501, -0.6075, 0.3014, -0.5326, 0.2803, -0.4828, 0.3453, -0.559, 0.3735, -0.7217, 0.7209, -0.6267, 0.697, -0.5786, 0.7756, -0.6856, 0.7971, -0.7468, 0.6431, -0.6616, 0.6157, -0.6267, 0.697, -0.7217, 0.7209, -0.7669, 0.5646, -0.6906, 0.5332, -0.6616, 0.6157, -0.7468, 0.6431, -0.7848, 0.4858, -0.7176, 0.4502, -0.6906, 0.5332, -0.7669, 0.5646, -0.8016, 0.4088, -0.7455, 0.3697, -0.7176, 0.4502, -0.7848, 0.4858, -0.8101, 0.7291, -0.7217, 0.7209, -0.6856, 0.7971, -0.7911, 0.7984, -0.8239, 0.6594, -0.7468, 0.6431, -0.7217, 0.7209, -0.8101, 0.7291, -0.8352, 0.5895, -0.7669, 0.5646, -0.7468, 0.6431, -0.8239, 0.6594, -0.8453, 0.5195, -0.7848, 0.4858, -0.7669, 0.5646, -0.8352, 0.5895, -0.8549, 0.4507, -0.8016, 0.4088, -0.7848, 0.4858, -0.8453, 0.5195, -0.3933, 0.6813, -0.3306, 0.6293, -0.288, 0.6974, -0.3372, 0.752, -0.6856, 0.7971, -0.5786, 0.7756, -0.5044, 0.846, -0.6254, 0.8675, -0.7911, 0.7984, -0.6856, 0.7971, -0.6254, 0.8675, -0.7608, 0.8654, -0.3306, 0.6293, -0.2802, 0.5778, -0.2476, 0.639, -0.288, 0.6974])
me_x.materials.append(mat_x)
me_x.materials.append(mat_001)
me_x.materials.append(mat_002)
me_x.materials.append(mat_003)
me_x.materials.append(mat_004)
me_x.update()

# ---- objects
ob_x = bpy.data.objects.new('Куб', me_x)

# ---- transforms, parenting, visibility, modifiers, constraints
ob_x.location = (0.0, 0.0, 0.0)
_m = ob_x.modifiers.new('Подразделения', 'SUBSURF')
_m.levels = 3
_m.render_levels = 3

# ---- collection membership
col_collection.objects.link(ob_x)

# ---- scene / render settings (as saved in the file)
scene.frame_start = 1; scene.frame_end = 250; scene.frame_set(1)
scene.render.engine = 'BLENDER_EEVEE_NEXT'
scene.cycles.sampling_pattern = 'TABULATED_SOBOL'
scene.cycles.use_light_tree = False
scene.view_settings.view_transform = 'Filmic'
bpy.context.view_layer.update()

# ---- added for rendering (the .blend has no active camera and no usable light): camera, sun
cam_auto = bpy.data.cameras.new('AutoCamera')
cam_auto.lens = 50.0
cam_auto.sensor_width = 36.0
cam_auto.clip_end = 1000.0
ob_auto_camera = bpy.data.objects.new('AutoCamera', cam_auto)
scene.collection.objects.link(ob_auto_camera)
ob_auto_camera.location = (5.70514, -6.84617, 4.56411)
ob_auto_camera.rotation_euler = (1.09748, -7.21219e-08, 0.694738)
scene.camera = ob_auto_camera
light_auto_sun = bpy.data.lights.new('AutoSun', 'SUN')
light_auto_sun.energy = 3.0
light_auto_sun.angle = 0.0523599
ob_auto_sun = bpy.data.objects.new('AutoSun', light_auto_sun)
scene.collection.objects.link(ob_auto_sun)
ob_auto_sun.rotation_euler = (0.872665, 0.174533, 0.523599)
bpy.context.view_layer.update()
